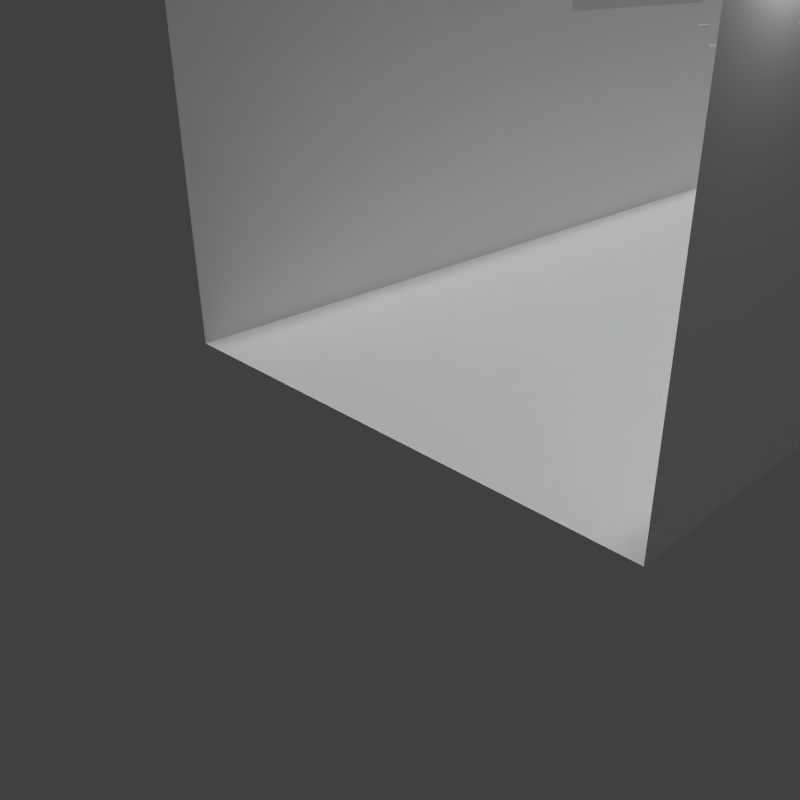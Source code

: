 # Source: corridor-island-3.blend  (saved by Blender 2.75.0; exported with 4.5.12 LTS)
import bpy
from mathutils import Matrix  # noqa: F401  (used for matrix-valued properties, if any)

bpy.ops.wm.read_factory_settings(use_empty=True)
scene = bpy.context.scene
scene.name = 'Scene'

# ---- collections
col_collection_1 = bpy.data.collections.new('Collection 1'); scene.collection.children.link(col_collection_1)

# ---- materials (node trees are filled in below, after node groups)
mat_balustrade = bpy.data.materials.new('Balustrade')
mat_balustrade.alpha_threshold = 0.0
mat_balustrade.use_transparent_shadow = False
mat_balustrade.roughness = 0.5
mat_stucco = bpy.data.materials.new('Stucco')
mat_stucco.alpha_threshold = 0.0
mat_stucco.use_transparent_shadow = False
mat_stucco.roughness = 0.5
mat_facade = bpy.data.materials.new('Facade')
mat_facade.alpha_threshold = 0.0
mat_facade.use_transparent_shadow = False
mat_facade.diffuse_color = (1.0, 1.0, 1.0, 1.0)
mat_facade.roughness = 0.5
mat_facade.specular_intensity = 0.0
mat_floor = bpy.data.materials.new('Floor')
mat_floor.alpha_threshold = 0.0
mat_floor.use_transparent_shadow = False
mat_floor.diffuse_color = (1.0, 1.0, 1.0, 1.0)
mat_floor.roughness = 0.5
mat_floor.specular_intensity = 0.0

# ---- material node trees

# ---- world
world_world = bpy.data.worlds.new('World'); scene.world = world_world
world_world.color = (0.05088, 0.05088, 0.05088)
world_world.use_sun_shadow = False
world_world.sun_shadow_jitter_overblur = 0.0
world_world.cycles.sampling_method = 'MANUAL'
world_world.cycles.sample_map_resolution = 256

# ---- cameras
cam_camera = bpy.data.cameras.new('Camera')
cam_camera.clip_end = 100.0
cam_camera.lens = 35.0
cam_camera.sensor_width = 32.0
cam_camera.sensor_height = 18.0
cam_camera.ortho_scale = 7.314
cam_camera.dof.focus_distance = 0.0
cam_camera.dof.aperture_fstop = 128.0

# ---- lights
light_sun = bpy.data.lights.new('Sun', 'SUN')
light_sun.transmission_factor = 0.0
light_sun.angle = 0.1993
light_sun.energy = 1.0
light_sun.shadow_buffer_clip_start = 0.5
light_sun.shadow_soft_size = 0.1
light_sun.shadow_cascade_max_distance = 1000.0
light_sun.cycles.use_multiple_importance_sampling = False
light_lamp = bpy.data.lights.new('Lamp', 'POINT')
light_lamp.transmission_factor = 0.0
light_lamp.cutoff_distance = 30.0
light_lamp.energy = 100.0
light_lamp.shadow_buffer_clip_start = 1.001
light_lamp.shadow_soft_size = 0.1
light_lamp.shadow_maximum_resolution = 0.006
light_lamp.use_absolute_resolution = True
light_lamp.cycles.use_multiple_importance_sampling = False

# ---- meshes
me_balustrade = bpy.data.meshes.new('balustrade')
me_balustrade.from_pydata([(4.0, 4.475, -15.64), (2.5, 4.475, -15.64), (2.5, 5.675, -15.64), (4.0, 5.675, -15.64), (2.5, 4.475, -12.64), (2.5, 5.675, -12.64), (4.0, 4.475, -12.64), (4.0, 5.675, -12.64), (-4.0, 4.475, -9.0), (-4.0, 4.475, -14.0), (-4.0, 5.675, -14.0), (-4.0, 5.675, -9.0), (-10.23, 4.475, -27.48), (-9.174, 4.475, -28.54), (-9.174, 5.675, -28.54), (-10.23, 5.675, -27.48), (-11.3, 4.475, -30.66), (-11.3, 5.675, -30.66), (-12.36, 4.475, -29.6), (-12.36, 5.675, -29.6), (10.22, 4.475, -38.71), (11.29, 4.475, -37.66), (11.29, 5.675, -37.66), (10.22, 5.675, -38.71), (13.39, 4.475, -39.81), (13.39, 5.675, -39.81), (12.32, 4.475, -40.86), (12.32, 5.675, -40.86), (10.22, 8.424, -38.71), (11.29, 8.424, -37.66), (11.29, 9.624, -37.66), (10.22, 9.624, -38.71), (13.39, 8.424, -39.81), (13.39, 9.624, -39.81), (12.32, 8.424, -40.86), (12.32, 9.624, -40.86)], [], [(0, 1, 2, 3), (1, 4, 5, 2), (4, 6, 7, 5), (8, 9, 10, 11), (12, 13, 14, 15), (13, 16, 17, 14), (16, 18, 19, 17), (20, 21, 22, 23), (21, 24, 25, 22), (24, 26, 27, 25), (28, 29, 30, 31), (29, 32, 33, 30), (32, 34, 35, 33)])
me_balustrade.polygons.foreach_set('use_smooth', [True] * 13)
_k = set([(1, 2), (4, 5), (13, 14), (16, 17), (21, 22), (24, 25), (29, 30), (32, 33)])
me_balustrade.attributes.new('sharp_edge', 'BOOLEAN', 'EDGE').data.foreach_set('value', [ (min(e.vertices), max(e.vertices)) in _k for e in me_balustrade.edges])
_uv = me_balustrade.uv_layers.new(name='UVMap')
_uv.uv.foreach_set('vector', [-0.0002491, 0.1148, 1.001, 0.1148, 1.001, 0.9154, -0.0002491, 0.9154, 1.001, 0.1148, 3.002, 0.1148, 3.002, 0.9154, 1.001, 0.9154, 3.002, 0.1148, 4.003, 0.1148, 4.003, 0.9154, 3.002, 0.9154, 3.336, 0.9153, -0.0002567, 0.9153, -0.0002567, 0.1146, 3.336, 0.1146, 4.001, 0.9154, 3.003, 0.9154, 3.003, 0.1148, 4.001, 0.1148, 3.003, 0.9154, 0.9998, 0.9154, 0.9998, 0.1148, 3.003, 0.1148, 0.9998, 0.9154, -0.0003854, 0.9154, -0.0003854, 0.1148, 0.9998, 0.1148, 4.005, 0.9154, 3.005, 0.9154, 3.005, 0.1148, 4.005, 0.1148, 3.005, 0.9154, 1.0, 0.9154, 1.0, 0.1148, 3.005, 0.1148, 1.0, 0.9154, -0.0002516, 0.9154, -0.0002516, 0.1148, 1.0, 0.1148, 4.005, 0.9153, 3.005, 0.9153, 3.005, 0.1147, 4.005, 0.1147, 3.005, 0.9153, 1.0, 0.9153, 1.0, 0.1147, 3.005, 0.1147, 1.0, 0.9153, -0.0002532, 0.9153, -0.0002532, 0.1147, 1.0, 0.1147])
me_balustrade.materials.append(mat_balustrade)
me_balustrade.use_remesh_preserve_volume = False
me_balustrade.use_remesh_preserve_attributes = False
me_balustrade.use_mirror_vertex_groups = False
me_balustrade.update()
me_balustrade.normals_split_custom_set([tuple(v) for v in zip(*[iter([0.0, 0.0, -1.0, 0.0, 0.0, -1.0, 0.0, 0.0, -1.0, 0.0, 0.0, -1.0, -1.0, 0.0, 0.0, -1.0, 0.0, 0.0, -1.0, 0.0, 0.0, -1.0, 0.0, 0.0, 0.0, 0.0, 1.0, 0.0, 0.0, 1.0, 0.0, 0.0, 1.0, 0.0, 0.0, 1.0, 1.0, 0.0, 0.0, 1.0, 0.0, 0.0, 1.0, 0.0, 0.0, 1.0, 0.0, 0.0, 0.7072, 6.112e-07, 0.7071, 0.7072, -7.963e-11, 0.7071, 0.7072, 0.0, 0.7071, 0.7072, -8.744e-08, 0.7071, 0.7071, 6.641e-08, -0.7071, 0.7071, -6.077e-11, -0.7071, 0.7071, 0.0, -0.7071, 0.7071, -6.673e-08, -0.7071, -0.7071, 0.0, -0.7071, -0.7071, 0.0, -0.7071, -0.7071, 0.0, -0.7071, -0.7071, 0.0, -0.7071, -0.7001, 0.0, 0.7141, -0.7001, 2.301e-08, 0.7141, -0.7001, -2.29e-08, 0.7141, -0.7001, 2.095e-11, 0.7141, 0.714, 9.618e-08, 0.7002, 0.714, -8.801e-11, 0.7002, 0.714, 0.0, 0.7002, 0.714, -9.664e-08, 0.7002, 0.7001, 0.0, -0.7141, 0.7001, 2.301e-08, -0.7141, 0.7001, -1.609e-07, -0.7141, 0.7001, 2.095e-11, -0.7141, -0.7001, 0.0, 0.7141, -0.7001, 2.301e-08, 0.7141, -0.7001, -2.29e-08, 0.7141, -0.7001, 2.095e-11, 0.7141, 0.714, 9.618e-08, 0.7002, 0.714, -8.801e-11, 0.7002, 0.714, 0.0, 0.7002, 0.714, -9.664e-08, 0.7002, 0.7001, 0.0, -0.7141, 0.7001, 2.301e-08, -0.7141, 0.7001, -2.29e-08, -0.7141, 0.7001, 2.095e-11, -0.7141])] * 3)])
me_stucco = bpy.data.meshes.new('stucco')
me_stucco.from_pydata([(8.0, 9.0, -16.0), (8.0, 6.0, -16.0), (4.0, 6.0, -16.0), (4.0, 9.0, -16.0), (8.0, 6.0, -21.24), (4.0, 6.0, -21.24), (-5.5, 6.0, -14.0), (-9.036, 6.0, -19.21), (-9.036, 6.0, -14.0), (-5.5, 6.0, -22.74), (2.414, 6.0, -35.97), (2.414, 10.0, -35.97), (2.414, 10.0, -30.97), (2.414, 6.0, -30.97), (1.121, 10.0, -34.51), (-2.414, 10.0, -30.97), (-0.3431, 10.0, -35.97), (-4.206, 10.0, -39.83), (-7.742, 10.0, -36.3), (-4.243, 4.0, -39.87), (-7.778, 4.0, -36.33), (-7.071, 4.0, -42.7), (-10.61, 4.0, -39.16), (-7.071, 7.0, -42.7), (-10.61, 7.0, -39.16), (-11.31, 7.0, -46.94), (-14.85, 7.0, -43.41), (-11.31, 6.0, -46.94), (-14.85, 6.0, -43.41), (-12.73, 6.0, -48.36), (-16.26, 6.0, -44.82), (5.981, 11.03, -41.61), (9.517, 11.03, -38.07), (13.05, 11.03, -41.61), (9.517, 11.03, -45.14), (13.05, 6.0, -41.61), (9.517, 6.0, -45.14), (16.26, 6.0, -44.82), (12.73, 6.0, -48.36), (-1.121, 6.0, -34.51), (2.414, 6.0, -30.97), (5.243, 6.0, -33.8), (1.707, 6.0, -37.33), (5.243, 8.0, -33.8), (1.707, 8.0, -37.33), (7.364, 8.0, -35.92), (3.828, 8.0, -39.46), (9.485, 8.0, -38.04), (5.95, 8.0, -41.58), (9.485, 11.0, -38.04), (5.95, 11.0, -41.58), (2.5, 4.325, -12.64), (2.5, 4.475, -12.64), (2.5, 4.475, -15.64), (2.5, 4.325, -15.64), (4.0, 4.325, -12.64), (4.0, 4.325, -15.64), (4.0, 4.475, -15.64), (4.0, 4.475, -12.64), (4.0, 4.325, -15.06), (4.0, 3.831, -15.06), (4.0, 3.831, -15.36), (4.0, 4.325, -15.36), (3.785, 3.831, -15.06), (3.785, 3.831, -15.36), (2.761, 4.177, -15.06), (2.761, 4.177, -15.36), (2.761, 4.325, -15.06), (2.761, 4.325, -15.36), (4.0, 4.325, -12.94), (4.0, 3.831, -12.94), (4.0, 3.831, -13.24), (4.0, 4.325, -13.24), (3.785, 3.831, -12.94), (3.785, 3.831, -13.24), (2.761, 4.177, -12.94), (2.761, 4.177, -13.24), (2.761, 4.325, -12.94), (2.761, 4.325, -13.24), (4.0, 9.0, -12.0), (4.0, 5.0, -12.0), (8.0, 5.0, -12.0), (8.0, 9.0, -12.0), (4.0, 5.0, -6.0), (8.0, 5.0, -6.0), (4.0, 6.0, -6.0), (8.0, 6.0, -6.0), (-13.99, 6.0, -31.23), (-15.4, 6.0, -32.64), (-15.75, 6.0, -32.29), (-14.34, 6.0, -30.87), (-15.4, 4.0, -32.64), (-15.75, 4.0, -32.29), (-16.81, 4.757, -34.06), (-17.17, 4.757, -33.7), (-18.23, 4.0, -35.47), (-18.58, 4.0, -35.12), (-18.23, 5.0, -35.47), (-18.58, 5.0, -35.12), (-21.92, 5.0, -39.16), (-22.27, 5.0, -38.81), (-5.5, 6.0, -22.74), (-9.036, 6.0, -26.28), (-12.57, 6.0, -22.74), (-9.036, 6.0, -19.21), (-9.036, 11.0, -26.28), (-12.57, 11.0, -22.74), (-13.99, 11.0, -31.23), (-17.52, 11.0, -27.69), (-13.99, 0.0, -31.23), (-17.52, 0.0, -27.69), (-4.0, 5.243, 0.0), (-4.0, 6.0, -2.0), (-4.5, 6.0, -2.0), (-4.5, 5.243, 0.0), (-4.0, 5.243, -4.0), (-4.5, 5.243, -4.0), (-4.0, 6.475, -4.0), (-4.5, 6.475, -4.0), (-4.0, 6.475, -9.0), (-4.5, 6.475, -9.0), (-5.5, 0.0, -22.74), (-5.5, 0.0, -21.24), (-4.0, 0.0, -21.24), (-6.5, 4.475, -9.0), (-6.5, 9.033, -9.0), (-10.5, 9.033, -9.0), (-10.5, 4.475, -9.0), (-6.5, 9.033, -14.0), (-10.5, 9.033, -14.0), (-6.5, 4.475, -14.0), (-10.5, 4.475, -14.0), (-4.0, 6.475, -9.0), (-6.5, 6.475, -9.0), (-6.5, 4.475, -9.0), (-4.0, 4.475, -9.0), (-4.0, 4.475, -9.0), (-4.0, 4.475, -14.0), (-6.5, 4.475, -14.0), (-6.5, 4.475, -9.0), (-4.0, 0.0, -20.36), (-4.0, 0.0, -21.24), (-5.5, 0.0, -21.24), (-5.5, 0.0, -20.36), (-4.0, 4.475, -14.0), (-4.0, 3.975, -14.0), (-5.5, 3.975, -14.0), (-5.5, 4.475, -14.0), (-4.0, 3.975, -14.6), (-5.5, 3.975, -14.6), (-4.0, 3.475, -14.6), (-5.5, 3.475, -14.6), (-4.0, 3.475, -15.2), (-5.5, 3.475, -15.2), (-4.0, 2.975, -15.2), (-5.5, 2.975, -15.2), (-4.0, 2.975, -15.8), (-5.5, 2.975, -15.8), (-4.0, 2.475, -15.8), (-5.5, 2.475, -15.8), (-4.0, 2.475, -16.4), (-5.5, 2.475, -16.4), (-4.0, 1.975, -16.4), (-5.5, 1.975, -16.4), (-4.0, 1.975, -17.0), (-5.5, 1.975, -17.0), (-4.0, 1.475, -17.0), (-5.5, 1.475, -17.0), (-4.0, 1.475, -17.6), (-5.5, 1.475, -17.6), (-4.0, 0.9755, -17.6), (-5.5, 0.9755, -17.6), (-4.0, 0.9755, -18.2), (-5.5, 0.9755, -18.2), (-4.0, 0.4755, -18.2), (-5.5, 0.4755, -18.2), (-4.0, 0.4755, -20.36), (-5.5, 0.4755, -20.36), (-4.0, 0.0, -20.36), (-5.5, 0.0, -20.36), (-5.5, 4.475, -14.0), (-6.5, 4.475, -14.0), (-6.5, 6.0, -14.0), (-5.5, 6.0, -14.0), (-10.45, 4.325, -27.69), (-9.572, 4.325, -28.57), (-9.784, 4.325, -28.78), (-10.66, 4.325, -27.9), (-9.572, 4.177, -28.57), (-9.784, 4.177, -28.78), (-10.3, 3.831, -27.84), (-10.51, 3.831, -28.06), (-10.45, 3.831, -27.69), (-10.66, 3.831, -27.9), (-11.95, 4.325, -29.19), (-11.07, 4.325, -30.07), (-11.28, 4.325, -30.28), (-12.16, 4.325, -29.4), (-11.07, 4.177, -30.07), (-11.28, 4.177, -30.28), (-11.8, 3.831, -29.34), (-12.01, 3.831, -29.55), (-11.95, 3.831, -29.19), (-12.16, 3.831, -29.4), (-9.174, 4.325, -28.54), (-11.3, 4.325, -30.66), (-11.3, 4.475, -30.66), (-9.174, 4.475, -28.54), (-10.23, 4.325, -27.48), (-10.23, 4.475, -27.48), (-12.36, 4.475, -29.6), (-12.36, 4.325, -29.6), (21.92, 6.0, -39.16), (19.09, 6.0, -36.33), (22.63, 6.0, -32.8), (25.46, 6.0, -35.63), (19.09, 4.0, -36.33), (22.63, 4.0, -32.8), (13.44, 4.0, -30.68), (16.97, 4.0, -27.14), (13.44, 10.0, -30.68), (16.97, 10.0, -27.14), (9.899, 10.0, -27.14), (13.44, 10.0, -23.61), (9.899, 6.0, -27.14), (13.44, 6.0, -23.61), (4.0, 6.0, -21.24), (7.536, 6.0, -17.71), (11.29, 4.325, -37.66), (13.39, 4.325, -39.81), (13.39, 4.475, -39.81), (11.29, 4.475, -37.66), (10.22, 4.325, -38.71), (10.22, 4.475, -38.71), (12.32, 4.475, -40.86), (12.32, 4.325, -40.86), (11.91, 4.325, -40.44), (12.8, 4.325, -39.58), (13.01, 4.325, -39.79), (12.12, 4.325, -40.66), (12.8, 4.177, -39.58), (13.01, 4.177, -39.79), (12.07, 3.831, -40.29), (12.28, 3.831, -40.51), (11.91, 3.831, -40.44), (12.12, 3.831, -40.66), (10.43, 4.325, -38.93), (11.31, 4.325, -38.06), (11.52, 4.325, -38.28), (10.64, 4.325, -39.14), (11.31, 4.177, -38.06), (11.52, 4.177, -38.28), (10.58, 3.831, -38.78), (10.79, 3.831, -38.99), (10.43, 3.831, -38.93), (10.64, 3.831, -39.14), (10.43, 8.274, -38.93), (11.31, 8.274, -38.06), (11.52, 8.274, -38.28), (10.64, 8.274, -39.14), (11.31, 8.125, -38.06), (11.52, 8.125, -38.28), (10.58, 7.779, -38.78), (10.79, 7.779, -38.99), (10.43, 7.779, -38.93), (10.64, 7.779, -39.14), (11.91, 8.274, -40.44), (12.8, 8.274, -39.58), (13.01, 8.274, -39.79), (12.12, 8.274, -40.66), (12.8, 8.125, -39.58), (13.01, 8.125, -39.79), (12.07, 7.779, -40.29), (12.28, 7.779, -40.51), (11.91, 7.779, -40.44), (12.12, 7.779, -40.66), (11.29, 8.274, -37.66), (13.39, 8.274, -39.81), (13.39, 8.424, -39.81), (11.29, 8.424, -37.66), (10.22, 8.274, -38.71), (10.22, 8.424, -38.71), (12.32, 8.424, -40.86), (12.32, 8.274, -40.86)], [], [(0, 1, 2, 3), (1, 4, 5, 2), (6, 7, 8), (7, 6, 9), (10, 11, 12, 13), (14, 12, 11), (12, 14, 15), (11, 16, 14), (16, 15, 14), (17, 18, 15, 16), (17, 19, 20, 18), (19, 21, 22, 20), (21, 23, 24, 22), (23, 25, 26, 24), (25, 27, 28, 26), (27, 29, 30, 28), (31, 32, 33, 34), (34, 33, 35, 36), (36, 35, 37, 38), (39, 40, 41, 42), (42, 41, 43, 44), (44, 43, 45, 46), (47, 48, 46, 45), (48, 47, 49, 50), (51, 52, 53, 54), (55, 56, 57, 58), (51, 55, 58, 52), (52, 58, 57, 53), (53, 57, 56, 54), (54, 56, 55, 51), (59, 60, 61, 62), (60, 63, 64, 61), (63, 65, 66, 64), (65, 67, 68, 66), (67, 59, 62, 68), (63, 60, 59), (67, 65, 63), (59, 67, 63), (64, 62, 61), (68, 64, 66), (62, 64, 68), (69, 70, 71, 72), (70, 73, 74, 71), (73, 75, 76, 74), (75, 77, 78, 76), (77, 69, 72, 78), (73, 70, 69), (77, 75, 73), (69, 77, 73), (74, 72, 71), (78, 74, 76), (72, 74, 78), (79, 80, 81, 82), (80, 83, 84, 81), (83, 85, 86, 84), (87, 88, 89, 90), (88, 91, 92, 89), (91, 93, 94, 92), (93, 95, 96, 94), (95, 97, 98, 96), (97, 99, 100, 98), (101, 102, 103, 104), (102, 105, 106, 103), (105, 107, 108, 106), (107, 109, 110, 108), (111, 112, 113, 114), (112, 115, 116, 113), (115, 117, 118, 116), (117, 119, 120, 118), (121, 122, 123), (124, 125, 126, 127), (125, 128, 129, 126), (128, 130, 131, 129), (130, 124, 127, 131), (132, 133, 134, 135), (136, 137, 138, 139), (140, 141, 142, 143), (144, 145, 146, 147), (145, 148, 149, 146), (148, 150, 151, 149), (150, 152, 153, 151), (152, 154, 155, 153), (154, 156, 157, 155), (156, 158, 159, 157), (158, 160, 161, 159), (160, 162, 163, 161), (162, 164, 165, 163), (164, 166, 167, 165), (166, 168, 169, 167), (168, 170, 171, 169), (170, 172, 173, 171), (172, 174, 175, 173), (174, 176, 177, 175), (176, 178, 179, 177), (180, 181, 182, 183), (184, 185, 186, 187), (185, 188, 189, 186), (188, 190, 191, 189), (190, 192, 193, 191), (192, 184, 187, 193), (190, 188, 185), (184, 192, 190), (185, 184, 190), (191, 186, 189), (187, 191, 193), (186, 191, 187), (194, 195, 196, 197), (195, 198, 199, 196), (198, 200, 201, 199), (200, 202, 203, 201), (202, 194, 197, 203), (200, 198, 195), (194, 202, 200), (195, 194, 200), (201, 196, 199), (197, 201, 203), (196, 201, 197), (204, 205, 206, 207), (208, 209, 210, 211), (204, 207, 209, 208), (207, 206, 210, 209), (206, 205, 211, 210), (205, 204, 208, 211), (212, 213, 214, 215), (213, 216, 217, 214), (216, 218, 219, 217), (218, 220, 221, 219), (220, 222, 223, 221), (222, 224, 225, 223), (224, 226, 227, 225), (228, 229, 230, 231), (232, 233, 234, 235), (228, 231, 233, 232), (231, 230, 234, 233), (230, 229, 235, 234), (229, 228, 232, 235), (236, 237, 238, 239), (237, 240, 241, 238), (240, 242, 243, 241), (242, 244, 245, 243), (244, 236, 239, 245), (242, 240, 237), (236, 244, 242), (237, 236, 242), (243, 238, 241), (239, 243, 245), (238, 243, 239), (246, 247, 248, 249), (247, 250, 251, 248), (250, 252, 253, 251), (252, 254, 255, 253), (254, 246, 249, 255), (252, 250, 247), (246, 254, 252), (247, 246, 252), (253, 248, 251), (249, 253, 255), (248, 253, 249), (256, 257, 258, 259), (257, 260, 261, 258), (260, 262, 263, 261), (262, 264, 265, 263), (264, 256, 259, 265), (262, 260, 257), (256, 264, 262), (257, 256, 262), (263, 258, 261), (259, 263, 265), (258, 263, 259), (266, 267, 268, 269), (267, 270, 271, 268), (270, 272, 273, 271), (272, 274, 275, 273), (274, 266, 269, 275), (272, 270, 267), (266, 274, 272), (267, 266, 272), (273, 268, 271), (269, 273, 275), (268, 273, 269), (276, 277, 278, 279), (280, 281, 282, 283), (276, 279, 281, 280), (279, 278, 282, 281), (278, 277, 283, 282), (277, 276, 280, 283)])
me_stucco.polygons.foreach_set('use_smooth', [True] * 186)
_k = set([(1, 2), (11, 12), (17, 18), (19, 20), (21, 22), (23, 24), (25, 26), (27, 28), (33, 34), (35, 36), (41, 42), (43, 44), (47, 48), (51, 52), (51, 54), (51, 55), (52, 53), (52, 58), (53, 54), (53, 57), (54, 56), (55, 56), (55, 58), (56, 57), (57, 58), (59, 60), (59, 62), (59, 67), (60, 61), (60, 63), (61, 62), (61, 64), (62, 68), (63, 64), (63, 65), (64, 66), (65, 66), (65, 67), (66, 68), (67, 68), (69, 70), (69, 72), (69, 77), (70, 71), (70, 73), (71, 72), (71, 74), (72, 78), (73, 74), (73, 75), (74, 76), (75, 76), (75, 77), (76, 78), (77, 78), (80, 81), (83, 84), (88, 89), (91, 92), (93, 94), (95, 96), (97, 98), (102, 103), (105, 106), (107, 108), (112, 113), (115, 116), (117, 118), (124, 127), (125, 126), (128, 129), (130, 131), (145, 146), (148, 149), (150, 151), (152, 153), (154, 155), (156, 157), (158, 159), (160, 161), (162, 163), (164, 165), (166, 167), (168, 169), (170, 171), (172, 173), (174, 175), (176, 177), (184, 185), (184, 187), (184, 192), (185, 186), (185, 188), (186, 187), (186, 189), (187, 193), (188, 189), (188, 190), (189, 191), (190, 191), (190, 192), (191, 193), (192, 193), (194, 195), (194, 197), (194, 202), (195, 196), (195, 198), (196, 197), (196, 199), (197, 203), (198, 199), (198, 200), (199, 201), (200, 201), (200, 202), (201, 203), (202, 203), (204, 205), (204, 207), (204, 208), (205, 206), (205, 211), (206, 207), (206, 210), (207, 209), (208, 209), (208, 211), (209, 210), (210, 211), (213, 214), (216, 217), (218, 219), (220, 221), (222, 223), (224, 225), (228, 229), (228, 231), (228, 232), (229, 230), (229, 235), (230, 231), (230, 234), (231, 233), (232, 233), (232, 235), (233, 234), (234, 235), (236, 237), (236, 239), (236, 244), (237, 238), (237, 240), (238, 239), (238, 241), (239, 245), (240, 241), (240, 242), (241, 243), (242, 243), (242, 244), (243, 245), (244, 245), (246, 247), (246, 249), (246, 254), (247, 248), (247, 250), (248, 249), (248, 251), (249, 255), (250, 251), (250, 252), (251, 253), (252, 253), (252, 254), (253, 255), (254, 255), (256, 257), (256, 259), (256, 264), (257, 258), (257, 260), (258, 259), (258, 261), (259, 265), (260, 261), (260, 262), (261, 263), (262, 263), (262, 264), (263, 265), (264, 265), (266, 267), (266, 269), (266, 274), (267, 268), (267, 270), (268, 269), (268, 271), (269, 275), (270, 271), (270, 272), (271, 273), (272, 273), (272, 274), (273, 275), (274, 275), (276, 277), (276, 279), (276, 280), (277, 278), (277, 283), (278, 279), (278, 282), (279, 281), (280, 281), (280, 283), (281, 282), (282, 283)])
me_stucco.attributes.new('sharp_edge', 'BOOLEAN', 'EDGE').data.foreach_set('value', [ (min(e.vertices), max(e.vertices)) in _k for e in me_stucco.edges])
_uv = me_stucco.uv_layers.new(name='UVMap')
_uv.uv.foreach_set('vector', [2.206, 2.085, 1.94, 2.085, 1.94, 1.731, 2.206, 1.731, 1.94, 2.085, 1.476, 2.085, 1.476, 1.731, 1.94, 1.731, 1.476, 2.861, 1.789, 2.4, 1.789, 2.861, 1.789, 2.4, 1.476, 2.861, 1.476, 2.087, 2.661, 0.8362, 2.411, 0.5856, 2.724, 0.2726, 2.975, 0.5233, 2.422, 0.4132, 2.724, 0.2726, 2.411, 0.5856, 2.724, 0.2726, 2.422, 0.4132, 2.422, -0.02985, 2.411, 0.5856, 2.238, 0.4128, 2.422, 0.4132, 2.238, 0.4128, 2.422, -0.02985, 2.422, 0.4132, 1.755, 0.4124, 1.755, -0.03007, 2.422, -0.02985, 2.238, 0.4128, 1.755, 0.4124, 1.223, 0.4128, 1.223, -0.03026, 1.755, -0.03007, 1.223, 0.4128, 0.8691, 0.4133, 0.8687, -0.03002, 1.223, -0.03026, 0.8691, 0.4133, 0.6034, 0.4135, 0.603, -0.02979, 0.8687, -0.03002, 0.6034, 0.4135, 0.07246, 0.4141, 0.07138, -0.02861, 0.603, -0.02979, 0.07246, 0.4141, -0.0161, 0.4143, -0.01718, -0.02839, 0.07138, -0.02861, -0.0161, 0.4143, -0.1939, 0.4145, -0.1938, -0.02821, -0.01718, -0.02839, 1.118, 3.022, 0.6747, 3.022, 0.6751, 2.579, 1.117, 2.579, 1.117, 2.579, 0.6751, 2.579, 0.6752, 2.134, 1.117, 2.134, 1.117, 2.134, 0.6752, 2.134, 0.6751, 1.732, 1.118, 1.731, 2.731, 2.614, 2.288, 2.614, 2.289, 2.259, 2.731, 2.26, 2.731, 2.26, 2.289, 2.259, 2.289, 2.082, 2.731, 2.083, 2.731, 2.083, 2.289, 2.082, 2.289, 1.817, 2.732, 1.817, 2.289, 1.551, 2.732, 1.551, 2.732, 1.817, 2.289, 1.817, 2.732, 1.551, 2.289, 1.551, 2.289, 1.286, 2.732, 1.286, 2.964, -0.03122, 3.109, -0.03122, 3.109, 2.977, 2.964, 2.977, 2.814, -0.03122, 2.814, 2.977, 2.959, 2.977, 2.959, -0.03122, -0.1949, 0.1192, 1.305, 0.1192, 1.305, 0.2648, -0.1949, 0.2648, 1.309, -0.03122, 2.809, -0.03122, 2.809, 2.977, 1.309, 2.977, -0.1949, -0.03122, 1.305, -0.03122, 1.305, 0.1144, -0.1949, 0.1144, -0.1949, 0.2696, 1.305, 0.2696, 1.305, 3.273, -0.1949, 3.273, -0.1949, -0.03122, 0.3203, -0.03122, 0.3203, 2.008, -0.1949, 2.008, 0.3203, -0.03122, 0.5444, -0.03122, 0.5444, 2.008, 0.3203, 2.008, 0.5444, -0.03122, 1.67, -0.03122, 1.67, 2.008, 0.5444, 2.008, 1.67, -0.03122, 1.824, -0.03122, 1.824, 2.008, 1.67, 2.008, 1.824, -0.03122, 3.114, -0.03122, 3.114, 2.008, 1.824, 2.008, 0.02933, 3.278, -0.1949, 3.278, -0.1949, 2.008, 1.095, 2.008, 1.095, 2.39, 0.02933, 3.278, -0.1949, 2.008, 1.095, 2.008, 0.02933, 3.278, 0.02933, 2.008, -0.1949, 3.278, -0.1949, 2.008, 1.095, 3.278, 0.02933, 2.008, 1.095, 2.896, -0.1949, 3.278, 0.02933, 2.008, 1.095, 3.278, -0.1949, -0.03122, 0.3203, -0.03122, 0.3203, 2.008, -0.1949, 2.008, 0.3203, -0.03122, 0.5444, -0.03122, 0.5444, 2.008, 0.3203, 2.008, 0.5444, -0.03122, 1.67, -0.03122, 1.67, 2.008, 0.5444, 2.008, 1.67, -0.03122, 1.824, -0.03122, 1.824, 2.008, 1.67, 2.008, 1.824, -0.03122, 3.114, -0.03122, 3.114, 2.008, 1.824, 2.008, 0.02933, 3.278, -0.1949, 3.278, -0.1949, 2.008, 1.095, 2.008, 1.095, 2.39, 0.02933, 3.278, -0.1949, 2.008, 1.095, 2.008, 0.02933, 3.278, 0.02933, 2.008, -0.1949, 3.278, -0.1949, 2.008, 1.095, 3.278, 0.02933, 2.008, 1.095, 2.896, -0.1949, 3.278, 0.02933, 2.008, 1.095, 3.278, 1.474, 1.731, 1.474, 2.085, 1.12, 2.085, 1.12, 1.731, 1.474, 2.085, 1.474, 2.616, 1.12, 2.616, 1.12, 2.085, 1.474, 2.616, 1.474, 2.705, 1.12, 2.705, 1.12, 2.616, 2.242, 3.014, 2.242, 2.838, 2.286, 2.838, 2.286, 3.015, 2.242, 2.838, 2.242, 2.661, 2.286, 2.661, 2.286, 2.838, 2.242, 2.661, 2.241, 2.471, 2.286, 2.471, 2.286, 2.661, 2.241, 2.471, 2.242, 2.282, 2.286, 2.282, 2.286, 2.471, 2.242, 2.282, 2.242, 2.193, 2.286, 2.193, 2.286, 2.282, 2.242, 2.193, 2.242, 1.731, 2.286, 1.731, 2.286, 2.193, 2.286, 1.728, 1.843, 1.729, 1.843, 1.286, 2.286, 1.286, 1.843, 1.729, 1.4, 1.729, 1.4, 1.286, 1.843, 1.286, 1.4, 1.729, 0.7802, 1.729, 0.7805, 1.286, 1.4, 1.286, 0.7802, 1.729, -0.1939, 1.728, -0.1936, 1.286, 0.7805, 1.286, 2.869, 2.216, 2.869, 2.027, 2.913, 2.027, 2.913, 2.216, 2.869, 2.027, 2.869, 1.837, 2.913, 1.837, 2.913, 2.027, 2.869, 1.837, 2.869, 1.728, 2.913, 1.728, 2.913, 1.837, 2.869, 1.728, 2.869, 1.286, 2.913, 1.286, 2.913, 1.728, 2.014, 2.443, 2.014, 2.31, 2.147, 2.31, 0.6728, 2.645, -0.1939, 2.629, 0.1743, 2.228, 0.2794, 2.263, -0.1939, 2.629, -0.1939, 1.731, 0.1994, 2.113, 0.1743, 2.228, -0.1939, 1.731, 0.6728, 1.747, 0.3046, 2.148, 0.1994, 2.113, 0.6728, 1.747, 0.6728, 2.645, 0.2794, 2.263, 0.3046, 2.148, 2.012, 2.487, 1.791, 2.487, 1.791, 2.31, 2.012, 2.31, 2.234, 2.308, 1.791, 2.308, 1.791, 2.087, 2.234, 2.087, 1.924, 2.489, 1.924, 2.567, 1.791, 2.567, 1.791, 2.489, 2.734, 2.245, 2.734, 2.201, 2.867, 2.201, 2.867, 2.245, 2.734, 2.201, 2.734, 2.148, 2.867, 2.148, 2.867, 2.201, 2.734, 2.148, 2.734, 2.103, 2.867, 2.103, 2.867, 2.148, 2.734, 2.103, 2.734, 2.05, 2.867, 2.05, 2.867, 2.103, 2.734, 2.05, 2.734, 2.006, 2.867, 2.006, 2.867, 2.05, 2.734, 2.006, 2.734, 1.953, 2.867, 1.953, 2.867, 2.006, 2.734, 1.953, 2.734, 1.909, 2.867, 1.909, 2.867, 1.953, 2.734, 1.909, 2.734, 1.855, 2.867, 1.855, 2.867, 1.909, 2.734, 1.855, 2.734, 1.811, 2.867, 1.811, 2.867, 1.855, 2.734, 1.811, 2.734, 1.758, 2.867, 1.758, 2.867, 1.811, 2.734, 1.758, 2.734, 1.714, 2.867, 1.714, 2.867, 1.758, 2.734, 1.714, 2.734, 1.661, 2.867, 1.661, 2.867, 1.714, 2.734, 1.661, 2.734, 1.616, 2.867, 1.616, 2.867, 1.661, 2.734, 1.616, 2.734, 1.563, 2.867, 1.563, 2.867, 1.616, 2.734, 1.563, 2.734, 1.519, 2.867, 1.519, 2.867, 1.563, 2.734, 1.519, 2.734, 1.328, 2.867, 1.328, 2.867, 1.519, 2.734, 1.328, 2.734, 1.286, 2.867, 1.286, 2.867, 1.328, 2.014, 2.534, 2.014, 2.445, 2.149, 2.445, 2.149, 2.534, -0.1949, -0.03122, 1.095, -0.03122, 1.095, 2.008, -0.1949, 2.008, 1.095, -0.03122, 1.25, -0.03122, 1.25, 2.008, 1.095, 2.008, 1.25, -0.03122, 2.375, -0.03122, 2.375, 2.008, 1.25, 2.008, 2.375, -0.03122, 2.599, -0.03122, 2.599, 2.008, 2.375, 2.008, 2.599, -0.03122, 3.114, -0.03122, 3.114, 2.008, 2.599, 2.008, 0.871, 3.278, -0.1949, 2.39, -0.1949, 2.008, 1.095, 2.008, 1.095, 3.278, 0.871, 3.278, -0.1949, 2.008, 1.095, 2.008, 0.871, 3.278, 0.871, 2.008, -0.1949, 3.278, -0.1949, 2.896, 1.095, 3.278, 0.871, 2.008, 1.095, 2.008, -0.1949, 3.278, 0.871, 2.008, 1.095, 3.278, -0.1949, -0.03122, 1.095, -0.03122, 1.095, 2.008, -0.1949, 2.008, 1.095, -0.03122, 1.25, -0.03122, 1.25, 2.008, 1.095, 2.008, 1.25, -0.03122, 2.375, -0.03122, 2.375, 2.008, 1.25, 2.008, 2.375, -0.03122, 2.599, -0.03122, 2.599, 2.008, 2.375, 2.008, 2.599, -0.03122, 3.114, -0.03122, 3.114, 2.008, 2.599, 2.008, 0.871, 3.278, -0.1949, 2.39, -0.1949, 2.008, 1.095, 2.008, 1.095, 3.278, 0.871, 3.278, -0.1949, 2.008, 1.095, 2.008, 0.871, 3.278, 0.871, 2.008, -0.1949, 3.278, -0.1949, 2.896, 1.095, 3.278, 0.871, 2.008, 1.095, 2.008, -0.1949, 3.278, 0.871, 2.008, 1.095, 3.278, 2.964, -0.03122, 2.964, 2.977, 3.109, 2.977, 3.109, -0.03122, 2.814, -0.03122, 2.959, -0.03122, 2.959, 2.977, 2.814, 2.977, -0.1949, -0.03122, -0.1949, 0.1144, 1.305, 0.1144, 1.305, -0.03122, 1.309, -0.03122, 1.309, 2.977, 2.809, 2.977, 2.809, -0.03122, -0.1949, 0.1192, -0.1949, 0.2648, 1.305, 0.2648, 1.305, 0.1192, -0.1949, 0.2696, -0.1949, 3.273, 1.305, 3.273, 1.305, 0.2696, 3.113, 1.281, 2.759, 1.281, 2.759, 0.8384, 3.113, 0.8381, 2.759, 1.281, 2.582, 1.281, 2.582, 0.8383, 2.759, 0.8384, 2.582, 1.281, 1.874, 1.282, 1.873, 0.8389, 2.582, 0.8383, 1.874, 1.282, 1.343, 1.283, 1.342, 0.8401, 1.873, 0.8389, 1.343, 1.283, 0.8992, 1.283, 0.8995, 0.8405, 1.342, 0.8401, 0.8992, 1.283, 0.5449, 1.283, 0.5452, 0.8402, 0.8995, 0.8405, 0.5449, 1.283, -0.1939, 1.284, -0.1939, 0.8411, 0.5452, 0.8402, -0.0445, 0.2696, -0.0445, 3.273, 0.1011, 3.273, 0.1011, 0.2696, -0.1949, 0.2696, -0.04933, 0.2696, -0.04933, 3.273, -0.1949, 3.273, -0.1949, -0.03122, -0.1949, 0.1144, 1.309, 0.1144, 1.309, -0.03122, 1.61, -0.03122, 1.61, 2.977, 3.109, 2.977, 3.109, -0.03122, -0.1949, 0.1192, -0.1949, 0.2648, 1.309, 0.2648, 1.309, 0.1192, 0.1059, 0.2696, 0.1059, 3.273, 1.605, 3.273, 1.605, 0.2696, -0.1949, -0.03122, 1.095, -0.03122, 1.095, 2.008, -0.1949, 2.008, 1.095, -0.03122, 1.25, -0.03122, 1.25, 2.008, 1.095, 2.008, 1.25, -0.03122, 2.375, -0.03122, 2.375, 2.008, 1.25, 2.008, 2.375, -0.03122, 2.599, -0.03122, 2.599, 2.008, 2.375, 2.008, 2.599, -0.03122, 3.114, -0.03122, 3.114, 2.008, 2.599, 2.008, 0.871, 3.278, -0.1949, 2.39, -0.1949, 2.008, 1.095, 2.008, 1.095, 3.278, 0.871, 3.278, -0.1949, 2.008, 1.095, 2.008, 0.871, 3.278, 0.871, 2.008, -0.1949, 3.278, -0.1949, 2.896, 1.095, 3.278, 0.871, 2.008, 1.095, 2.008, -0.1949, 3.278, 0.871, 2.008, 1.095, 3.278, -0.1949, -0.03122, 1.095, -0.03122, 1.095, 2.008, -0.1949, 2.008, 1.095, -0.03122, 1.25, -0.03122, 1.25, 2.008, 1.095, 2.008, 1.25, -0.03122, 2.375, -0.03122, 2.375, 2.008, 1.25, 2.008, 2.375, -0.03122, 2.599, -0.03122, 2.599, 2.008, 2.375, 2.008, 2.599, -0.03122, 3.114, -0.03122, 3.114, 2.008, 2.599, 2.008, 0.871, 3.278, -0.1949, 2.39, -0.1949, 2.008, 1.095, 2.008, 1.095, 3.278, 0.871, 3.278, -0.1949, 2.008, 1.095, 2.008, 0.871, 3.278, 0.871, 2.008, -0.1949, 3.278, -0.1949, 2.896, 1.095, 3.278, 0.871, 2.008, 1.095, 2.008, -0.1949, 3.278, 0.871, 2.008, 1.095, 3.278, -0.1949, -0.03122, 1.095, -0.03122, 1.095, 2.008, -0.1949, 2.008, 1.095, -0.03122, 1.25, -0.03122, 1.25, 2.008, 1.095, 2.008, 1.25, -0.03122, 2.375, -0.03122, 2.375, 2.008, 1.25, 2.008, 2.375, -0.03122, 2.599, -0.03122, 2.599, 2.008, 2.375, 2.008, 2.599, -0.03122, 3.114, -0.03122, 3.114, 2.008, 2.599, 2.008, 0.871, 3.278, -0.1949, 2.39, -0.1949, 2.008, 1.095, 2.008, 1.095, 3.278, 0.871, 3.278, -0.1949, 2.008, 1.095, 2.008, 0.871, 3.278, 0.871, 2.008, -0.1949, 3.278, -0.1949, 2.896, 1.095, 3.278, 0.871, 2.008, 1.095, 2.008, -0.1949, 3.278, 0.871, 2.008, 1.095, 3.278, -0.1949, -0.03122, 1.095, -0.03122, 1.095, 2.008, -0.1949, 2.008, 1.095, -0.03122, 1.25, -0.03122, 1.25, 2.008, 1.095, 2.008, 1.25, -0.03122, 2.375, -0.03122, 2.375, 2.008, 1.25, 2.008, 2.375, -0.03122, 2.599, -0.03122, 2.599, 2.008, 2.375, 2.008, 2.599, -0.03122, 3.114, -0.03122, 3.114, 2.008, 2.599, 2.008, 0.871, 3.278, -0.1949, 2.39, -0.1949, 2.008, 1.095, 2.008, 1.095, 3.278, 0.871, 3.278, -0.1949, 2.008, 1.095, 2.008, 0.871, 3.278, 0.871, 2.008, -0.1949, 3.278, -0.1949, 2.896, 1.095, 3.278, 0.871, 2.008, 1.095, 2.008, -0.1949, 3.278, 0.871, 2.008, 1.095, 3.278, -0.0445, 0.2696, -0.0445, 3.273, 0.1011, 3.273, 0.1011, 0.2696, -0.1949, 0.2696, -0.04933, 0.2696, -0.04933, 3.273, -0.1949, 3.273, -0.1949, -0.03122, -0.1949, 0.1144, 1.309, 0.1144, 1.309, -0.03122, 1.61, -0.03122, 1.61, 2.977, 3.109, 2.977, 3.109, -0.03122, -0.1949, 0.1192, -0.1949, 0.2648, 1.309, 0.2648, 1.309, 0.1192, 0.1059, 0.2696, 0.1059, 3.273, 1.605, 3.273, 1.605, 0.2696])
me_stucco.materials.append(mat_stucco)
me_stucco.use_remesh_preserve_volume = False
me_stucco.use_remesh_preserve_attributes = False
me_stucco.use_mirror_vertex_groups = False
me_stucco.update()
me_stucco.normals_split_custom_set([tuple(v) for v in zip(*[iter([0.0, 0.0, -1.0, 0.0, 0.0, -1.0, 0.0, 0.0, -1.0, 0.0, 0.0, -1.0, 0.0, 1.0, 0.0, 0.0, 1.0, 0.0, 0.0, 1.0, 0.0, 0.0, 1.0, 0.0, 0.0, 1.0, 0.0, 0.0, 1.0, 0.0, 0.0, 1.0, 0.0, 0.0, 1.0, 0.0, 0.0, 1.0, 0.0, 0.0, 1.0, 0.0, 1.0, 0.0, 0.0, 1.0, 0.0, 0.0, 1.0, 0.0, 0.0, 1.0, 0.0, 0.0, 0.0, 1.0, -1.037e-07, 0.0, 1.0, 3.469e-07, 0.0, 1.0, 0.0, 0.0, 1.0, 3.469e-07, 0.0, 1.0, -1.037e-07, 0.0, 1.0, 2.624e-08, 0.0, 1.0, 0.0, 0.0, 1.0, -2.215e-07, 0.0, 1.0, -1.037e-07, 0.0, 1.0, -2.215e-07, 0.0, 1.0, 2.624e-08, 0.0, 1.0, -1.037e-07, 0.0, 1.0, 0.0, 0.0, 1.0, 0.0, 0.0, 1.0, 2.624e-08, 0.0, 1.0, -2.215e-07, -0.707, 0.008426, -0.7071, -0.707, 0.008426, -0.7071, -0.707, 0.008426, -0.7071, -0.707, 0.008426, -0.7071, 0.0, 1.0, 0.0, 0.0, 1.0, 0.0, 0.0, 1.0, 0.0, 0.0, 1.0, 0.0, 0.7072, 0.0, 0.707, 0.7072, 0.0, 0.707, 0.7072, 0.0, 0.707, 0.7072, 0.0, 0.707, 0.0, 1.0, 0.0, 0.0, 1.0, 0.0, 0.0, 1.0, 0.0, 0.0, 1.0, 0.0, -0.7071, 6.077e-11, -0.7071, -0.7071, 0.0, -0.7071, -0.7071, 6.673e-08, -0.7071, -0.7071, -6.641e-08, -0.7071, 0.0, 1.0, 0.0, 0.0, 1.0, 0.0, 0.0, 1.0, 0.0, 0.0, 1.0, 0.0, 0.0, 1.0, 0.0, 0.0, 1.0, 0.0, 0.0, 1.0, 0.0, 0.0, 1.0, 0.0, 0.7068, 0.0, -0.7074, 0.7068, 0.0, -0.7074, 0.7068, 0.0, -0.7074, 0.7068, 0.0, -0.7074, 0.0, 1.0, 0.0, 0.0, 1.0, 0.0, 0.0, 1.0, 0.0, 0.0, 1.0, 0.0, 0.0, 1.0, 0.0, 0.0, 1.0, 0.0, 0.0, 1.0, 0.0, 0.0, 1.0, 0.0, -0.707, 3.206e-08, 0.7072, -0.707, -2.934e-11, 0.7072, -0.707, 0.0, 0.7072, -0.707, -3.221e-08, 0.7072, 0.0, 1.0, 0.0, 0.0, 1.0, 0.0, 0.0, 1.0, 0.0, 0.0, 1.0, 0.0, 0.0, 1.0, 0.0, 0.0, 1.0, 0.0, 0.0, 1.0, 0.0, 0.0, 1.0, 0.0, -0.7071, 0.0, 0.7071, -0.7071, 3.221e-08, 0.7071, -0.7071, -3.206e-08, 0.7071, -0.7071, 2.934e-11, 0.7071, -1.0, 0.0, 0.0, -1.0, 0.0, 0.0, -1.0, 0.0, 0.0, -1.0, 0.0, 0.0, 1.0, 0.0, 0.0, 1.0, 0.0, 0.0, 1.0, 0.0, 0.0, 1.0, 0.0, 0.0, 0.0, 0.0, 1.0, 0.0, 0.0, 1.0, 0.0, 0.0, 1.0, 0.0, 0.0, 1.0, 0.0, 1.0, 0.0, 0.0, 1.0, 0.0, 0.0, 1.0, 0.0, 0.0, 1.0, 0.0, 0.0, 0.0, -1.0, 0.0, 0.0, -1.0, 0.0, 0.0, -1.0, 0.0, 0.0, -1.0, 0.0, -1.0, 0.0, 0.0, -1.0, 0.0, 0.0, -1.0, 0.0, 0.0, -1.0, 0.0, 1.0, 0.0, 0.0, 1.0, 0.0, 0.0, 1.0, 0.0, 0.0, 1.0, 0.0, 0.0, 0.0, -1.0, 0.0, 0.0, -1.0, 0.0, 0.0, -1.0, 0.0, 0.0, -1.0, 0.0, -0.3201, -0.9474, 0.0, -0.3201, -0.9474, 0.0, -0.3201, -0.9474, 0.0, -0.3201, -0.9474, 0.0, -1.0, 0.0, 0.0, -1.0, 0.0, 0.0, -1.0, 0.0, 0.0, -1.0, 0.0, 0.0, 0.0, 1.0, 0.0, 0.0, 1.0, 0.0, 0.0, 1.0, 0.0, 0.0, 1.0, 0.0, -2.762e-07, 0.0, 1.0, 0.0, 0.0, 1.0, 0.0, 0.0, 1.0, -4.492e-06, 0.0, 1.0, -6.293e-06, 0.0, 1.0, -2.762e-07, 0.0, 1.0, 0.0, 0.0, 1.0, -4.492e-06, 0.0, 1.0, -2.762e-07, 0.0, 1.0, 0.0, 0.0, -1.0, 0.0, 0.0, -1.0, 0.0, 0.0, -1.0, 0.0, 0.0, -1.0, 0.0, 0.0, -1.0, 0.0, 0.0, -1.0, 0.0, 0.0, -1.0, 0.0, 0.0, -1.0, 0.0, 0.0, -1.0, 1.0, 0.0, 0.0, 1.0, 0.0, 0.0, 1.0, 0.0, 0.0, 1.0, 0.0, 0.0, 0.0, -1.0, 0.0, 0.0, -1.0, 0.0, 0.0, -1.0, 0.0, 0.0, -1.0, 0.0, -0.3201, -0.9474, 0.0, -0.3201, -0.9474, 0.0, -0.3201, -0.9474, 0.0, -0.3201, -0.9474, 0.0, -1.0, 0.0, 0.0, -1.0, 0.0, 0.0, -1.0, 0.0, 0.0, -1.0, 0.0, 0.0, 0.0, 1.0, 0.0, 0.0, 1.0, 0.0, 0.0, 1.0, 0.0, 0.0, 1.0, 0.0, 2.762e-07, 0.0, 1.0, 0.0, 0.0, 1.0, 0.0, 0.0, 1.0, 4.492e-06, 0.0, 1.0, 6.293e-06, 0.0, 1.0, 2.762e-07, 0.0, 1.0, 0.0, 0.0, 1.0, 4.492e-06, 0.0, 1.0, 2.762e-07, 0.0, 1.0, 2.762e-07, 0.0, -1.0, 0.0, 0.0, -1.0, 0.0, 0.0, -1.0, 4.492e-06, 0.0, -1.0, 2.762e-07, 0.0, -1.0, 6.293e-06, 0.0, -1.0, 0.0, 0.0, -1.0, 2.762e-07, 0.0, -1.0, 4.492e-06, 0.0, -1.0, 0.0, 0.0, 1.0, 0.0, 0.0, 1.0, 0.0, 0.0, 1.0, 0.0, 0.0, 1.0, 0.0, 1.0, 0.0, 0.0, 1.0, 0.0, 0.0, 1.0, 0.0, 0.0, 1.0, 0.0, 0.0, 0.0, -1.0, 0.0, 0.0, -1.0, 0.0, 0.0, -1.0, 0.0, 0.0, -1.0, 0.0, 1.0, 0.0, 0.0, 1.0, 0.0, 0.0, 1.0, 0.0, 0.0, 1.0, 0.0, -0.7071, 0.0, -0.7071, -0.7071, 0.0, -0.7071, -0.7071, 0.0, -0.7071, -0.7071, 0.0, -0.7071, 0.2505, 0.9351, 0.2505, 0.2505, 0.9351, 0.2505, 0.2505, 0.9351, 0.2505, 0.2505, 0.9351, 0.2505, -0.2504, 0.9352, -0.2504, -0.2504, 0.9352, -0.2504, -0.2504, 0.9352, -0.2504, -0.2504, 0.9352, -0.2504, 0.7071, 0.0, 0.7071, 0.7071, 0.0, 0.7071, 0.7071, 0.0, 0.7071, 0.7071, 0.0, 0.7071, 0.0, 1.0, 0.0, 0.0, 1.0, 0.0, 0.0, 1.0, 0.0, 0.0, 1.0, 0.0, 0.0, 1.0, 0.0, 0.0, 1.0, 0.0, 0.0, 1.0, 0.0, 0.0, 1.0, 0.0, 0.7071, -3.772e-11, 0.7071, 0.7071, 0.0, 0.7071, 0.7071, -4.142e-08, 0.7071, 0.7071, 4.122e-08, 0.7071, 0.0, 1.0, 1.089e-07, 0.0, 1.0, 1.089e-07, 0.0, 1.0, 1.089e-07, 0.0, 1.0, 1.089e-07, -0.7072, -6.443e-08, -0.7071, -0.7072, 6.412e-08, -0.7071, -0.7072, -5.867e-11, -0.7071, -0.7072, 0.0, -0.7071, 0.0, 0.9352, 0.354, 0.0, 0.9352, 0.354, 0.0, 0.9352, 0.354, 0.0, 0.9352, 0.354, 0.0, 0.9352, -0.354, 0.0, 0.9352, -0.354, 0.0, 0.9352, -0.354, 0.0, 0.9352, -0.354, 0.0, 0.0, 1.0, 0.0, 0.0, 1.0, 0.0, 0.0, 1.0, 0.0, 0.0, 1.0, 0.0, 1.0, 0.0, 0.0, 1.0, 0.0, 0.0, 1.0, 0.0, 0.0, 1.0, 0.0, 0.0, 1.0, 0.0, 0.0, 1.0, 0.0, 0.0, 1.0, 0.0, 0.0, 0.0, 1.0, 0.0, 0.0, 1.0, 0.0, 0.0, 1.0, 0.0, 0.0, 1.0, 0.0, 1.0, 0.0, 0.0, 1.0, 0.0, 0.0, 1.0, 0.0, 0.0, 1.0, 0.0, 0.0, 0.0, -1.0, 0.0, 0.0, -1.0, 0.0, 0.0, -1.0, 0.0, 0.0, -1.0, 0.0, -1.0, 0.0, 0.0, -1.0, 0.0, 0.0, -1.0, 0.0, 0.0, -1.0, 0.0, 0.0, 0.0, 1.0, 0.0, 0.0, 1.0, 0.0, 0.0, 1.0, 0.0, 0.0, 1.0, 0.0, 1.0, 0.0, 0.0, 1.0, 0.0, 0.0, 1.0, 0.0, 0.0, 1.0, 0.0, 0.0, 1.0, 0.0, 0.0, 1.0, 0.0, 0.0, 1.0, 0.0, 0.0, 1.0, 0.0, 0.0, 0.0, -1.0, 0.0, 0.0, -1.0, 0.0, 0.0, -1.0, 0.0, 0.0, -1.0, 0.0, 1.0, 0.0, 0.0, 1.0, 0.0, 0.0, 1.0, 0.0, 0.0, 1.0, 0.0, 0.0, 0.0, -1.0, 0.0, 0.0, -1.0, 0.0, 0.0, -1.0, 0.0, 0.0, -1.0, 0.0, 1.0, 0.0, 0.0, 1.0, 0.0, 0.0, 1.0, 0.0, 0.0, 1.0, 0.0, 0.0, 0.0, -1.0, 0.0, 0.0, -1.0, 0.0, 0.0, -1.0, 0.0, 0.0, -1.0, 0.0, 1.0, 0.0, 0.0, 1.0, 0.0, 0.0, 1.0, 0.0, 0.0, 1.0, 0.0, 0.0, 0.0, -1.0, 0.0, 0.0, -1.0, 0.0, 0.0, -1.0, 0.0, 0.0, -1.0, 0.0, 1.0, 0.0, 0.0, 1.0, 0.0, 0.0, 1.0, 0.0, 0.0, 1.0, 0.0, 0.0, 0.0, -1.0, 0.0, 0.0, -1.0, 0.0, 0.0, -1.0, 0.0, 0.0, -1.0, 0.0, 1.0, 0.0, 0.0, 1.0, 0.0, 0.0, 1.0, 0.0, 0.0, 1.0, 0.0, 0.0, 0.0, -1.0, 0.0, 0.0, -1.0, 0.0, 0.0, -1.0, 0.0, 0.0, -1.0, 0.0, 1.0, 0.0, 0.0, 1.0, 0.0, 0.0, 1.0, 0.0, 0.0, 1.0, 0.0, 0.0, 0.0, -1.0, 0.0, 0.0, -1.0, 0.0, 0.0, -1.0, 0.0, 0.0, -1.0, 0.0, 1.0, 0.0, 0.0, 1.0, 0.0, 0.0, 1.0, 0.0, 0.0, 1.0, 0.0, 0.0, 0.0, -1.0, 0.0, 0.0, -1.0, 0.0, 0.0, -1.0, 0.0, 0.0, -1.0, 0.0, 1.0, 0.0, 0.0, 1.0, 0.0, 0.0, 1.0, 0.0, 0.0, 1.0, 0.0, 0.0, 0.0, -1.0, 0.0, 0.0, -1.0, 0.0, 0.0, -1.0, 0.0, 0.0, -1.0, 0.0, 0.0, -1.0, 0.0, 0.0, -1.0, 0.0, 0.0, -1.0, 0.0, 0.0, -1.0, 0.0, 1.0, -6.446e-07, 0.0, 1.0, -6.446e-07, 0.0, 1.0, -6.446e-07, 0.0, 1.0, -6.446e-07, 0.7071, -2.255e-07, -0.7071, 0.7071, 2.244e-07, -0.7071, 0.7071, -2.054e-10, -0.7071, 0.7071, 0.0, -0.7071, 0.2265, -0.9473, -0.2265, 0.2265, -0.9473, -0.2264, 0.2265, -0.9473, -0.2265, 0.2265, -0.9473, -0.2264, 0.0, -1.0, 0.0, 0.0, -1.0, 0.0, 0.0, -1.0, 0.0, 0.0, -1.0, 0.0, -0.7071, 0.0, 0.7071, -0.7071, 0.0, 0.7071, -0.7071, 0.0, 0.7071, -0.7071, 0.0, 0.7071, 0.7073, 9.07e-05, 0.7069, 0.7072, -4.835e-08, 0.7071, 0.7072, 1.163e-05, 0.707, 0.7071, 2.224e-05, 0.7071, 0.7071, 0.0, 0.7071, 0.7073, 9.07e-05, 0.7069, 0.7072, 1.163e-05, 0.707, 0.7071, 2.224e-05, 0.7071, 0.7073, 9.07e-05, 0.7069, -0.7071, -8.13e-06, -0.7071, -0.7071, -1.047e-05, -0.7071, -0.7071, 6.496e-08, -0.7071, -0.7071, 6.825e-06, -0.7071, -0.7071, -8.13e-06, -0.7071, -0.7071, -1.41e-09, -0.7071, -0.7071, -1.047e-05, -0.7071, -0.7071, -8.13e-06, -0.7071, -0.7071, 6.825e-06, -0.7071, 0.0, 1.0, -6.451e-07, 0.0, 1.0, -6.451e-07, 0.0, 1.0, -6.451e-07, 0.0, 1.0, -6.451e-07, 0.7071, 0.0, -0.7071, 0.7071, 0.0, -0.7071, 0.7071, 0.0, -0.7071, 0.7071, 0.0, -0.7071, 0.2265, -0.9473, -0.2265, 0.2265, -0.9473, -0.2265, 0.2265, -0.9473, -0.2265, 0.2265, -0.9473, -0.2265, 0.0, -1.0, 0.0, 0.0, -1.0, 0.0, 0.0, -1.0, 0.0, 0.0, -1.0, 0.0, -0.7071, 0.0, 0.7071, -0.7071, 0.0, 0.7071, -0.7071, 0.0, 0.7071, -0.7071, 0.0, 0.7071, 0.7071, 1.263e-06, 0.7071, 0.7071, 0.0, 0.7071, 0.7071, 6.611e-07, 0.7071, 0.7071, 1.726e-06, 0.7071, 0.7071, 0.0, 0.7071, 0.7071, 1.263e-06, 0.7071, 0.7071, 6.611e-07, 0.7071, 0.7071, 1.726e-06, 0.7071, 0.7071, 1.263e-06, 0.7071, -0.7071, 6.317e-07, -0.7071, -0.7071, 3.306e-07, -0.7071, -0.7071, 0.0, -0.7071, -0.7071, 8.63e-07, -0.7071, -0.7071, 6.317e-07, -0.7071, -0.7071, 0.0, -0.7071, -0.7071, 3.306e-07, -0.7071, -0.7071, 6.317e-07, -0.7071, -0.7071, 8.63e-07, -0.7071, 0.7071, 6.412e-08, -0.7072, 0.7071, -5.867e-11, -0.7072, 0.7071, 0.0, -0.7072, 0.7071, -6.443e-08, -0.7072, -0.7071, -1.006e-10, 0.7071, -0.7071, 0.0, 0.7071, -0.7071, -1.104e-07, 0.7071, -0.7071, 1.099e-07, 0.7071, 0.7072, -7.963e-11, 0.7071, 0.7072, 0.0, 0.7071, 0.7072, -8.744e-08, 0.7071, 0.7072, 8.702e-08, 0.7071, 0.0, 1.0, -2.12e-07, 0.0, 1.0, -2.12e-07, 0.0, 1.0, -2.12e-07, 0.0, 1.0, -2.12e-07, -0.7071, 0.0, -0.7071, -0.7071, 0.0, -0.7071, -0.7071, 0.0, -0.7071, -0.7071, 0.0, -0.7071, 0.0, -1.0, 0.0, 0.0, -1.0, 0.0, 0.0, -1.0, 0.0, 0.0, -1.0, 0.0, 0.0, 1.0, 0.0, 0.0, 1.0, 0.0, 0.0, 1.0, 0.0, 0.0, 1.0, 0.0, -0.707, -6.213e-08, 0.7072, -0.707, 6.183e-08, 0.7072, -0.707, -5.658e-11, 0.7072, -0.707, 0.0, 0.7072, 0.0, 1.0, 0.0, 0.0, 1.0, 0.0, 0.0, 1.0, 0.0, 0.0, 1.0, 0.0, 0.7072, 6.443e-08, -0.7071, 0.7072, -4.504e-07, -0.7071, 0.7072, 5.867e-11, -0.7071, 0.7072, 0.0, -0.7071, 0.0, 1.0, 0.0, 0.0, 1.0, 0.0, 0.0, 1.0, 0.0, 0.0, 1.0, 0.0, -0.7071, -7.133e-08, 0.7072, -0.7071, 7.099e-08, 0.7072, -0.7071, -6.496e-11, 0.7072, -0.7071, 0.0, 0.7072, 0.0, 1.0, 0.0, 0.0, 1.0, 0.0, 0.0, 1.0, 0.0, 0.0, 1.0, 0.0, 0.7139, 9.88e-07, 0.7002, 0.7139, -9.01e-11, 0.7002, 0.7139, 0.0, 0.7002, 0.7139, -9.894e-08, 0.7002, -0.714, -8.801e-11, -0.7002, -0.714, 0.0, -0.7002, -0.714, -9.664e-08, -0.7002, -0.714, 9.618e-08, -0.7002, -0.7004, 0.0, 0.7137, -0.7004, 0.0, 0.7137, -0.7004, 0.0, 0.7137, -0.7004, 0.0, 0.7137, 0.0, 1.0, -2.117e-07, 0.0, 1.0, -2.117e-07, 0.0, 1.0, -2.117e-07, 0.0, 1.0, -2.117e-07, 0.7001, 2.095e-11, -0.7141, 0.7001, 0.0, -0.7141, 0.7001, 2.301e-08, -0.7141, 0.7001, -2.29e-08, -0.7141, 0.0, -1.0, -2.117e-07, 0.0, -1.0, -2.117e-07, 0.0, -1.0, -2.117e-07, 0.0, -1.0, -2.117e-07, 0.0, 1.0, 0.0, 0.0, 1.0, 0.0, 0.0, 1.0, 0.0, 0.0, 1.0, 0.0, 0.714, 4.275e-10, 0.7002, 0.714, 0.0, 0.7002, 0.714, 4.694e-07, 0.7002, 0.714, -4.672e-07, 0.7002, 0.2286, -0.9473, 0.2243, 0.2286, -0.9473, 0.2243, 0.2286, -0.9473, 0.2243, 0.2286, -0.9473, 0.2243, 0.0, -1.0, 0.0, 0.0, -1.0, 0.0, 0.0, -1.0, 0.0, 0.0, -1.0, 0.0, -0.714, -5.909e-10, -0.7002, -0.714, 0.0, -0.7002, -0.714, -6.488e-07, -0.7002, -0.714, 6.458e-07, -0.7002, -0.7002, 6.41e-06, 0.714, -0.7002, -3.114e-08, 0.714, -0.7002, -5.541e-06, 0.714, -0.7002, 8.625e-06, 0.714, -0.7002, 1.074e-06, 0.714, -0.7002, 6.41e-06, 0.714, -0.7002, -5.541e-06, 0.714, -0.7002, 8.625e-06, 0.714, -0.7002, 6.41e-06, 0.714, 0.7002, -2.358e-06, -0.714, 0.7002, 1.128e-05, -0.714, 0.7002, 5.256e-08, -0.714, 0.7002, -1.716e-05, -0.714, 0.7002, -2.358e-06, -0.714, 0.7002, -9.827e-10, -0.714, 0.7002, 1.128e-05, -0.714, 0.7002, -2.358e-06, -0.714, 0.7002, -1.716e-05, -0.714, 0.0, 1.0, 0.0, 0.0, 1.0, 0.0, 0.0, 1.0, 0.0, 0.0, 1.0, 0.0, 0.7139, -6.488e-07, 0.7002, 0.7139, 6.458e-07, 0.7002, 0.7139, -5.909e-10, 0.7002, 0.7139, 0.0, 0.7002, 0.2287, -0.9473, 0.2243, 0.2287, -0.9473, 0.2243, 0.2287, -0.9473, 0.2243, 0.2287, -0.9473, 0.2243, 0.0, -1.0, 0.0, 0.0, -1.0, 0.0, 0.0, -1.0, 0.0, 0.0, -1.0, 0.0, -0.714, 4.694e-07, -0.7002, -0.714, -4.672e-07, -0.7002, -0.714, 4.275e-10, -0.7002, -0.714, 0.0, -0.7002, -0.7002, 3.796e-06, 0.714, -0.7002, -9.959e-08, 0.714, -0.7001, -8.929e-06, 0.714, -0.7002, 3.744e-06, 0.714, -0.7002, 0.0, 0.714, -0.7002, 3.796e-06, 0.714, -0.7001, -8.929e-06, 0.714, -0.7002, 3.744e-06, 0.714, -0.7002, 3.796e-06, 0.714, 0.7002, 1.25e-05, -0.714, 0.7002, 6.23e-06, -0.714, 0.7002, -2.561e-09, -0.714, 0.7002, 1.985e-05, -0.714, 0.7002, 1.25e-05, -0.714, 0.7002, 4.671e-07, -0.714, 0.7002, 6.23e-06, -0.714, 0.7002, 1.25e-05, -0.714, 0.7002, 1.985e-05, -0.714, 0.0, 1.0, 0.0, 0.0, 1.0, 0.0, 0.0, 1.0, 0.0, 0.0, 1.0, 0.0, 0.714, -6.488e-07, 0.7002, 0.714, 4.536e-06, 0.7002, 0.714, -5.909e-10, 0.7002, 0.714, 0.0, 0.7002, 0.2287, -0.9473, 0.2243, 0.2287, -0.9473, 0.2243, 0.2287, -0.9473, 0.2243, 0.2287, -0.9473, 0.2243, 0.0, -1.0, 0.0, 0.0, -1.0, 0.0, 0.0, -1.0, 0.0, 0.0, -1.0, 0.0, -0.714, 4.694e-07, -0.7002, -0.714, -4.672e-07, -0.7002, -0.714, 4.275e-10, -0.7002, -0.714, 0.0, -0.7002, -0.7002, 4.475e-06, 0.714, -0.7002, -9.959e-08, 0.7139, -0.7002, 3.956e-06, 0.714, -0.7002, 2.532e-06, 0.714, -0.7002, 0.0, 0.714, -0.7002, 4.475e-06, 0.714, -0.7002, 3.956e-06, 0.714, -0.7002, 2.532e-06, 0.714, -0.7002, 4.475e-06, 0.714, 0.7002, 1.656e-05, -0.714, 0.7002, 5.614e-06, -0.714, 0.7002, -1.746e-09, -0.714, 0.7002, -1.885e-05, -0.714, 0.7002, 1.656e-05, -0.714, 0.7002, 4.671e-07, -0.714, 0.7002, 5.614e-06, -0.714, 0.7002, 1.656e-05, -0.714, 0.7002, -1.885e-05, -0.714, 0.0, 1.0, 0.0, 0.0, 1.0, 0.0, 0.0, 1.0, 0.0, 0.0, 1.0, 0.0, 0.714, 4.275e-10, 0.7002, 0.714, 0.0, 0.7002, 0.714, 4.694e-07, 0.7002, 0.714, -4.672e-07, 0.7002, 0.2286, -0.9473, 0.2243, 0.2286, -0.9473, 0.2243, 0.2286, -0.9473, 0.2243, 0.2286, -0.9473, 0.2243, 0.0, -1.0, 1.787e-06, 0.0, -1.0, 1.787e-06, 0.0, -1.0, 1.787e-06, 0.0, -1.0, 1.787e-06, -0.714, -5.909e-10, -0.7002, -0.714, 0.0, -0.7002, -0.714, -6.488e-07, -0.7002, -0.714, 6.458e-07, -0.7002, -0.7002, -5.447e-06, 0.714, -0.7002, -3.25e-08, 0.714, -0.7002, 1.052e-05, 0.714, -0.7002, -5.216e-06, 0.714, -0.7002, 1.074e-06, 0.714, -0.7002, -5.447e-06, 0.714, -0.7002, 1.052e-05, 0.714, -0.7002, -5.216e-06, 0.714, -0.7002, -5.447e-06, 0.714, 0.7002, -2.903e-06, -0.714, 0.7002, 1.164e-05, -0.714, 0.7002, 5.192e-08, -0.714, 0.7002, 8.341e-06, -0.714, 0.7002, -2.903e-06, -0.714, 0.7002, -9.827e-10, -0.714, 0.7002, 1.164e-05, -0.714, 0.7002, -2.903e-06, -0.714, 0.7002, 8.341e-06, -0.714, 0.7139, 9.847e-08, 0.7002, 0.7139, -9.01e-11, 0.7002, 0.7139, 0.0, 0.7002, 0.7139, -9.894e-08, 0.7002, -0.714, -8.801e-11, -0.7002, -0.714, 0.0, -0.7002, -0.714, -9.664e-08, -0.7002, -0.714, 9.618e-08, -0.7002, -0.7001, 2.301e-08, 0.7141, -0.7001, -2.29e-08, 0.7141, -0.7001, 2.095e-11, 0.7141, -0.7001, 0.0, 0.7141, 0.0, 1.0, 0.0, 0.0, 1.0, 0.0, 0.0, 1.0, 0.0, 0.0, 1.0, 0.0, 0.7001, 2.095e-11, -0.7141, 0.7001, 0.0, -0.7141, 0.7001, 2.301e-08, -0.7141, 0.7001, -2.29e-08, -0.7141, 0.0, -1.0, 4.233e-07, 0.0, -1.0, 4.233e-07, 0.0, -1.0, 4.233e-07, 0.0, -1.0, 4.233e-07])] * 3)])
me_facade = bpy.data.meshes.new('facade')
me_facade.from_pydata([(21.92, 0.0, -39.16), (19.09, 4.0, -36.33), (21.92, 6.0, -39.16), (19.09, 6.0, -36.33), (13.44, 4.0, -30.68), (13.44, 10.0, -30.68), (9.899, 6.0, -27.14), (4.0, 0.0, -21.24), (4.0, 6.0, -21.24), (9.899, 10.0, -27.14), (-5.5, 0.0, -22.74), (-5.5, 6.0, -22.74), (-5.5, 6.0, -21.24), (-5.5, 0.0, -21.24), (-4.0, 6.0, -2.0), (-4.0, 5.243, 4.441e-16), (-4.0, 5.243, -4.0), (-4.0, 6.475, -9.0), (-4.0, 4.475, -9.0), (-4.0, 6.475, -4.0), (-4.0, 0.0, 1.14e-14), (-4.0, 2.475, -15.8), (-4.0, 3.975, -14.0), (-4.0, 4.475, -14.0), (-4.0, 3.475, -14.6), (-4.0, 2.975, -15.2), (-4.0, 3.975, -14.6), (-4.0, 3.475, -15.2), (-4.0, 2.975, -15.8), (-4.0, 1.475, -17.0), (-4.0, 1.975, -17.0), (-4.0, 1.975, -16.4), (-4.0, 2.475, -16.4), (-4.0, 0.9755, -17.6), (-4.0, 1.475, -17.6), (-4.0, 0.4755, -18.2), (-4.0, 0.0, -20.36), (-4.0, 0.4755, -20.36), (-4.0, 0.9755, -18.2), (-9.036, 11.0, -26.28), (-9.036, 6.0, -26.28), (-13.99, 6.0, -31.23), (-13.99, 11.0, -31.23), (-5.5, 0.0, -22.74), (-15.4, 4.0, -32.64), (-5.5, 6.0, -22.74), (-18.23, 4.0, -35.47), (-21.92, 5.0, -39.16), (-18.23, 5.0, -35.47), (-16.81, 4.757, -34.06), (-21.92, 0.0, -39.16), (-15.4, 6.0, -32.64), (5.243, 6.0, -33.8), (2.414, 6.0, -30.97), (2.414, 0.0, -30.97), (13.05, 6.0, -41.61), (16.26, 0.0, -44.82), (16.26, 6.0, -44.82), (9.517, 11.03, -38.07), (9.485, 11.0, -38.04), (9.485, 8.0, -38.04), (13.05, 11.03, -41.61), (5.243, 8.0, -33.8), (-14.85, 6.0, -43.41), (-16.26, 0.0, -44.82), (-10.61, 4.0, -39.16), (-7.778, 4.0, -36.33), (-2.414, 0.0, -30.97), (-2.414, 10.0, -30.97), (-16.26, 6.0, -44.82), (-10.61, 7.0, -39.16), (-14.85, 7.0, -43.41), (-7.742, 10.0, -36.3), (2.414, 0.0, -30.97), (2.414, 10.0, -30.97), (-2.414, 10.0, -30.97), (-2.414, 0.0, -30.97), (4.0, 0.0, 1.776e-13), (4.0, 6.0, 1.776e-13), (4.0, 5.0, -6.0), (4.0, 6.0, -6.0), (4.0, 5.0, -12.0), (4.0, 9.0, -12.0), (4.0, 9.0, -16.0), (4.0, 6.0, -16.0), (4.0, 0.0, -21.24), (4.0, 6.0, -21.24), (-6.5, 9.033, -14.0), (-6.5, 9.033, -9.0), (-6.5, 4.475, -9.0), (-6.5, 4.475, -14.0), (-5.5, 2.975, -15.8), (-5.5, 2.475, -15.8), (-5.5, 2.475, -16.4), (-5.5, 1.975, -17.0), (-5.5, 1.975, -16.4), (-5.5, 6.0, -21.24), (-5.5, 3.475, -15.2), (-5.5, 2.975, -15.2), (-5.5, 3.975, -14.6), (-5.5, 6.0, -14.0), (-5.5, 3.975, -14.0), (-5.5, 3.475, -14.6), (-5.5, 0.4755, -20.36), (-5.5, 0.0, -20.36), (-5.5, 0.0, -21.24), (-5.5, 0.9755, -18.2), (-5.5, 0.4755, -18.2), (-5.5, 1.475, -17.6), (-5.5, 1.475, -17.0), (-5.5, 0.9755, -17.6)], [], [(0, 1, 2), (3, 2, 1), (1, 0, 4), (5, 4, 6), (4, 7, 6), (8, 6, 7), (0, 7, 4), (9, 5, 6), (10, 11, 12, 13), (14, 15, 16), (17, 16, 18), (19, 16, 17), (20, 16, 15), (20, 21, 18), (16, 20, 18), (22, 23, 18), (22, 18, 24), (24, 18, 25), (22, 24, 26), (27, 24, 25), (21, 28, 25), (18, 21, 25), (29, 30, 31), (21, 31, 32), (20, 31, 21), (33, 34, 29), (20, 35, 33), (20, 36, 35), (37, 35, 36), (33, 35, 38), (33, 29, 20), (31, 20, 29), (39, 40, 41, 42), (40, 43, 44), (45, 43, 40), (41, 40, 44), (46, 47, 48), (46, 49, 44), (44, 50, 46), (47, 46, 50), (43, 50, 44), (41, 44, 51), (52, 53, 54), (55, 56, 57), (56, 55, 54), (54, 55, 52), (58, 59, 60), (52, 55, 60), (55, 61, 60), (58, 60, 61), (62, 52, 60), (63, 64, 65), (66, 65, 67), (64, 67, 65), (68, 66, 67), (69, 64, 63), (70, 71, 63), (66, 68, 72), (65, 70, 63), (73, 74, 75, 76), (77, 78, 79), (80, 79, 78), (79, 81, 77), (81, 82, 83, 84), (81, 84, 85), (86, 85, 84), (77, 81, 85), (87, 88, 89, 90), (91, 92, 93), (94, 93, 95), (91, 96, 97), (97, 98, 91), (99, 100, 101), (99, 102, 97), (100, 99, 97), (97, 96, 100), (96, 91, 93), (103, 104, 105), (96, 103, 105), (103, 106, 107), (108, 94, 109), (108, 106, 103), (96, 108, 103), (94, 108, 96), (108, 110, 106), (93, 94, 96)])
me_facade.polygons.foreach_set('use_smooth', [True] * 86)
_uv = me_facade.uv_layers.new(name='UVMap')
_uv.uv.foreach_set('vector', [0.006249, 0.2547, 0.09115, 0.3396, 0.006249, 0.382, 0.09115, 0.382, 0.006249, 0.382, 0.09115, 0.3396, 0.09115, 0.3396, 0.006249, 0.2547, 0.2606, 0.3396, 0.2606, 0.4668, 0.2606, 0.3396, 0.3669, 0.382, 0.2606, 0.3396, 0.5438, 0.2547, 0.3669, 0.382, 0.5438, 0.382, 0.3669, 0.382, 0.5438, 0.2547, 0.006249, 0.2547, 0.5438, 0.2547, 0.2606, 0.3396, 0.3669, 0.4668, 0.2606, 0.4668, 0.3669, 0.382, 0.4951, 0.7519, 0.4951, 0.8818, 0.4626, 0.8818, 0.4626, 0.7519, 0.04598, 0.8818, 0.002677, 0.8655, 0.08929, 0.8655, 0.1976, 0.8921, 0.08929, 0.8655, 0.1976, 0.8488, 0.08929, 0.8921, 0.08929, 0.8655, 0.1976, 0.8921, 0.002677, 0.7519, 0.08929, 0.8655, 0.002677, 0.8655, 0.002677, 0.7519, 0.3448, 0.8055, 0.1976, 0.8488, 0.08929, 0.8655, 0.002677, 0.7519, 0.1976, 0.8488, 0.3058, 0.838, 0.3058, 0.8488, 0.1976, 0.8488, 0.3058, 0.838, 0.1976, 0.8488, 0.3188, 0.8272, 0.3188, 0.8272, 0.1976, 0.8488, 0.3318, 0.8163, 0.3058, 0.838, 0.3188, 0.8272, 0.3188, 0.838, 0.3318, 0.8272, 0.3188, 0.8272, 0.3318, 0.8163, 0.3448, 0.8055, 0.3448, 0.8163, 0.3318, 0.8163, 0.1976, 0.8488, 0.3448, 0.8055, 0.3318, 0.8163, 0.3708, 0.7839, 0.3708, 0.7947, 0.3578, 0.7947, 0.3448, 0.8055, 0.3578, 0.7947, 0.3578, 0.8055, 0.002677, 0.7519, 0.3578, 0.7947, 0.3448, 0.8055, 0.3838, 0.773, 0.3838, 0.7839, 0.3708, 0.7839, 0.002677, 0.7519, 0.3968, 0.7622, 0.3838, 0.773, 0.002677, 0.7519, 0.4435, 0.7519, 0.3968, 0.7622, 0.4435, 0.7622, 0.3968, 0.7622, 0.4435, 0.7519, 0.3838, 0.773, 0.3968, 0.7622, 0.3968, 0.773, 0.3838, 0.773, 0.3708, 0.7839, 0.002677, 0.7519, 0.3578, 0.7947, 0.002677, 0.7519, 0.3708, 0.7839, 0.6035, 0.9901, 0.6035, 0.8819, 0.7551, 0.8819, 0.7551, 0.9901, 0.6035, 0.8819, 0.4951, 0.7519, 0.7983, 0.8386, 0.4951, 0.8819, 0.4951, 0.7519, 0.6035, 0.8819, 0.7551, 0.8819, 0.6035, 0.8819, 0.7983, 0.8386, 0.8849, 0.8386, 0.9979, 0.8602, 0.8849, 0.8602, 0.8849, 0.8386, 0.8416, 0.8549, 0.7983, 0.8386, 0.7983, 0.8386, 0.9979, 0.7519, 0.8849, 0.8386, 0.9979, 0.8602, 0.8849, 0.8386, 0.9979, 0.7519, 0.4951, 0.7519, 0.9979, 0.7519, 0.7983, 0.8386, 0.7551, 0.8819, 0.7983, 0.8386, 0.7983, 0.8819, 0.6344, 0.6324, 0.5484, 0.6324, 0.5484, 0.5034, 0.8718, 0.6324, 0.9694, 0.5034, 0.9694, 0.6324, 0.9694, 0.5034, 0.8718, 0.6324, 0.5484, 0.5034, 0.5484, 0.5034, 0.8718, 0.6324, 0.6344, 0.6324, 0.7643, 0.7406, 0.7632, 0.7399, 0.7634, 0.6754, 0.6344, 0.6324, 0.8718, 0.6324, 0.7634, 0.6754, 0.8718, 0.6324, 0.8718, 0.7406, 0.7634, 0.6754, 0.7643, 0.7406, 0.7634, 0.6754, 0.8718, 0.7406, 0.6344, 0.6754, 0.6344, 0.6324, 0.7634, 0.6754, 0.0664, 0.6324, 0.02353, 0.5034, 0.1955, 0.5894, 0.2815, 0.5894, 0.1955, 0.5894, 0.4446, 0.5034, 0.02353, 0.5034, 0.4446, 0.5034, 0.1955, 0.5894, 0.4446, 0.7184, 0.2815, 0.5894, 0.4446, 0.5034, 0.02353, 0.6324, 0.02353, 0.5034, 0.0664, 0.6324, 0.1955, 0.6539, 0.0664, 0.6539, 0.0664, 0.6324, 0.2815, 0.5894, 0.4446, 0.7184, 0.2825, 0.7184, 0.1955, 0.5894, 0.1955, 0.6539, 0.0664, 0.6324, 0.5484, 0.5034, 0.5484, 0.7184, 0.4446, 0.7184, 0.4446, 0.5034, 0.9948, 0.2555, 0.9948, 0.3828, 0.8675, 0.3616, 0.8675, 0.3828, 0.8675, 0.3616, 0.9948, 0.3828, 0.8675, 0.3616, 0.7402, 0.3616, 0.9948, 0.2555, 0.7402, 0.3616, 0.7402, 0.4464, 0.6554, 0.4464, 0.6554, 0.3828, 0.7402, 0.3616, 0.6554, 0.3828, 0.5442, 0.2555, 0.5442, 0.3828, 0.5442, 0.2555, 0.6554, 0.3828, 0.9948, 0.2555, 0.7402, 0.3616, 0.5442, 0.2555, 0.3057, 0.9477, 0.1975, 0.9477, 0.1975, 0.849, 0.3057, 0.849, 0.3449, 0.8164, 0.3449, 0.8056, 0.3579, 0.8056, 0.3709, 0.7948, 0.3579, 0.8056, 0.3579, 0.7948, 0.3449, 0.8164, 0.4627, 0.8819, 0.3319, 0.8273, 0.3319, 0.8273, 0.3319, 0.8164, 0.3449, 0.8164, 0.3189, 0.8381, 0.3059, 0.8819, 0.3059, 0.8381, 0.3189, 0.8381, 0.3189, 0.8273, 0.3319, 0.8273, 0.3059, 0.8819, 0.3189, 0.8381, 0.3319, 0.8273, 0.3319, 0.8273, 0.4627, 0.8819, 0.3059, 0.8819, 0.4627, 0.8819, 0.3449, 0.8164, 0.3579, 0.8056, 0.4436, 0.7623, 0.4436, 0.752, 0.4627, 0.752, 0.4627, 0.8819, 0.4436, 0.7623, 0.4627, 0.752, 0.4436, 0.7623, 0.3968, 0.7731, 0.3968, 0.7623, 0.3838, 0.7839, 0.3709, 0.7948, 0.3709, 0.7839, 0.3838, 0.7839, 0.3968, 0.7731, 0.4436, 0.7623, 0.4627, 0.8819, 0.3838, 0.7839, 0.4436, 0.7623, 0.3709, 0.7948, 0.3838, 0.7839, 0.4627, 0.8819, 0.3838, 0.7839, 0.3838, 0.7731, 0.3968, 0.7731, 0.3579, 0.8056, 0.3709, 0.7948, 0.4627, 0.8819])
me_facade.materials.append(mat_facade)
me_facade.use_remesh_preserve_volume = False
me_facade.use_remesh_preserve_attributes = False
me_facade.use_mirror_vertex_groups = False
me_facade.update()
me_facade.normals_split_custom_set([tuple(v) for v in zip(*[iter([-0.7071, -3.085e-08, -0.7071, -0.7071, 0.0, -0.7071, -0.7071, 0.0, -0.7071, -0.7071, 0.0, -0.7071, -0.7071, 0.0, -0.7071, -0.7071, 0.0, -0.7071, -0.7071, 0.0, -0.7071, -0.7071, -3.085e-08, -0.7071, -0.7071, -2.875e-05, -0.7071, -0.707, 0.0, -0.7072, -0.7071, -2.875e-05, -0.7071, -0.7071, -9.134e-05, -0.7072, -0.7071, -2.875e-05, -0.7071, -0.7071, -4.262e-05, -0.7071, -0.7071, -9.134e-05, -0.7072, -0.7072, 0.0, -0.707, -0.7071, -9.134e-05, -0.7072, -0.7071, -4.262e-05, -0.7071, -0.7071, -3.085e-08, -0.7071, -0.7071, -4.262e-05, -0.7071, -0.7071, -2.875e-05, -0.7071, -0.707, 0.0, -0.7072, -0.707, 0.0, -0.7072, -0.7071, -9.134e-05, -0.7072, 1.0, 0.0, 0.0, 1.0, 0.0, 0.0, 1.0, 0.0, 0.0, 1.0, 0.0, 0.0, 1.0, 0.0, 0.0, 1.0, 0.0, 0.0, 1.0, 0.0, 0.0, 1.0, 0.0, 0.0, 1.0, 0.0, 0.0, 1.0, 0.0, 0.0, 1.0, 0.0, 0.0, 1.0, 0.0, 0.0, 1.0, 0.0, 0.0, 1.0, 0.0, 0.0, 1.0, 0.0, 0.0, 1.0, 0.0, 0.0, 1.0, 0.0, 0.0, 1.0, 0.0, 0.0, 1.0, 0.0, 0.0, 1.0, 0.0, 0.0, 1.0, 0.0, 0.0, 1.0, 0.0, 0.0, 1.0, 0.0, 0.0, 1.0, 0.0, 0.0, 1.0, 0.0, 0.0, 1.0, 0.0, 0.0, 1.0, 0.0, 0.0, 1.0, 0.0, 0.0, 1.0, 0.0, 0.0, 1.0, 0.0, 0.0, 1.0, 0.0, 0.0, 1.0, 0.0, 0.0, 1.0, 0.0, 0.0, 1.0, 0.0, 0.0, 1.0, 0.0, 0.0, 1.0, 0.0, 0.0, 1.0, 0.0, 0.0, 1.0, 0.0, 0.0, 1.0, 0.0, 0.0, 1.0, 0.0, 0.0, 1.0, 0.0, 0.0, 1.0, 0.0, 0.0, 1.0, 0.0, 0.0, 1.0, 0.0, 0.0, 1.0, 0.0, 0.0, 1.0, 0.0, 0.0, 1.0, 0.0, 0.0, 1.0, 0.0, 0.0, 1.0, 0.0, 0.0, 1.0, 0.0, 0.0, 1.0, 0.0, 0.0, 1.0, 0.0, 0.0, 1.0, 0.0, 0.0, 1.0, 0.0, 0.0, 1.0, 0.0, 0.0, 1.0, 0.0, 0.0, 1.0, 0.0, 0.0, 1.0, 0.0, 0.0, 1.0, 0.0, 0.0, 1.0, 0.0, 0.0, 1.0, 0.0, 0.0, 1.0, 0.0, 0.0, 1.0, 0.0, 0.0, 1.0, 0.0, 0.0, 1.0, 0.0, 0.0, 1.0, 0.0, 0.0, 1.0, 0.0, 0.0, 1.0, 0.0, 0.0, 1.0, 0.0, 0.0, 1.0, 0.0, 0.0, 1.0, 0.0, 0.0, 1.0, 0.0, 0.0, 1.0, 0.0, 0.0, 0.7068, 0.0, -0.7074, 0.707, -0.0002501, -0.7072, 0.7072, -4.484e-05, -0.7071, 0.7068, 0.0, -0.7074, 0.707, -0.0002501, -0.7072, 0.7072, -0.0002353, -0.707, 0.7071, -1.284e-05, -0.7071, 0.7072, 2.095e-11, -0.707, 0.7072, -0.0002353, -0.707, 0.707, -0.0002501, -0.7072, 0.7072, -4.484e-05, -0.7071, 0.707, -0.0002501, -0.7072, 0.7071, -1.284e-05, -0.7071, 0.7071, -0.0001868, -0.7071, 0.7071, 0.0, -0.7071, 0.7071, 0.0, -0.7071, 0.7071, -0.0001868, -0.7071, 0.7071, 9.469e-06, -0.7071, 0.7071, -1.284e-05, -0.7071, 0.7071, -1.284e-05, -0.7071, 0.7071, -1.056e-07, -0.7071, 0.7071, -0.0001868, -0.7071, 0.7071, 0.0, -0.7071, 0.7071, -0.0001868, -0.7071, 0.7071, -1.056e-07, -0.7071, 0.7072, -0.0002353, -0.707, 0.7071, -1.056e-07, -0.7071, 0.7071, -1.284e-05, -0.7071, 0.7072, -4.484e-05, -0.7071, 0.7071, -1.284e-05, -0.7071, 0.7071, 0.0, -0.7071, 0.7072, -9.229e-05, 0.7071, 0.7072, 0.0, 0.707, 0.7072, 2.252e-05, 0.707, 0.7073, -6.092e-05, 0.7069, 0.7072, 6.425e-05, 0.707, 0.7071, 0.0, 0.7071, 0.7072, 6.425e-05, 0.707, 0.7073, -6.092e-05, 0.7069, 0.7072, 2.252e-05, 0.707, 0.7072, 2.252e-05, 0.707, 0.7073, -6.092e-05, 0.7069, 0.7072, -9.229e-05, 0.7071, 0.7071, -7.008e-07, 0.7071, 0.7071, 3.244e-07, 0.7071, 0.7071, -6.528e-05, 0.7071, 0.7072, -9.229e-05, 0.7071, 0.7073, -6.092e-05, 0.7069, 0.7071, -6.528e-05, 0.7071, 0.7073, -6.092e-05, 0.7069, 0.7072, -2.961e-05, 0.707, 0.7071, -6.528e-05, 0.7071, 0.7071, -7.008e-07, 0.7071, 0.7071, -6.528e-05, 0.7071, 0.7072, -2.961e-05, 0.707, 0.7069, 0.0, 0.7073, 0.7072, -9.229e-05, 0.7071, 0.7071, -6.528e-05, 0.7071, -0.7072, 9.495e-06, 0.7071, -0.7072, -6.197e-05, 0.707, -0.7071, -1.9e-06, 0.7071, -0.7069, 0.0001141, 0.7073, -0.7071, -1.9e-06, 0.7071, -0.7069, -0.0003164, 0.7073, -0.7072, -6.197e-05, 0.707, -0.7069, -0.0003164, 0.7073, -0.7071, -1.9e-06, 0.7071, -0.707, 0.0003018, 0.7072, -0.7069, 0.0001141, 0.7073, -0.7069, -0.0003164, 0.7073, -0.7071, 0.0, 0.7071, -0.7072, -6.197e-05, 0.707, -0.7072, 9.495e-06, 0.7071, -0.7072, -5.267e-08, 0.7071, -0.7071, 5.239e-11, 0.7071, -0.7072, 9.495e-06, 0.7071, -0.7069, 0.0001141, 0.7073, -0.707, 0.0003018, 0.7072, -0.7071, 5.945e-05, 0.7071, -0.7071, -1.9e-06, 0.7071, -0.7072, -5.267e-08, 0.7071, -0.7072, 9.495e-06, 0.7071, 0.0, 0.0, 1.0, 0.0, 0.0, 1.0, 0.0, 0.0, 1.0, 0.0, 0.0, 1.0, -1.0, 0.0, 0.0, -1.0, 0.0, 0.0, -1.0, 0.0, 0.0, -1.0, 0.0, 0.0, -1.0, 0.0, 0.0, -1.0, 0.0, 0.0, -1.0, 0.0, 0.0, -1.0, 0.0, 0.0, -1.0, 0.0, 0.0, -1.0, 0.0, 0.0, -1.0, 0.0, 0.0, -1.0, 0.0, 0.0, -1.0, 0.0, 0.0, -1.0, 0.0, 0.0, -1.0, 0.0, 0.0, -1.0, 0.0, 0.0, -1.0, 0.0, 0.0, -1.0, 0.0, 0.0, -1.0, 0.0, 0.0, -1.0, 0.0, 0.0, -1.0, 0.0, 0.0, -1.0, 0.0, 0.0, 1.0, 0.0, 0.0, 1.0, 0.0, 0.0, 1.0, 0.0, 0.0, 1.0, 0.0, 0.0, 1.0, 5.365e-08, 0.0, 1.0, 0.0, 0.0, 1.0, 8.11e-08, 0.0, 1.0, 0.0, 0.0, 1.0, 8.11e-08, 0.0, 1.0, 0.0, 0.0, 1.0, 5.365e-08, 0.0, 1.0, 1.633e-08, 0.0, 1.0, 0.0, 0.0, 1.0, 0.0, 0.0, 1.0, 0.0, 0.0, 1.0, 5.365e-08, 0.0, 1.0, 0.0, 0.0, 1.0, 0.0, 0.0, 1.0, 0.0, 0.0, 1.0, 0.0, 0.0, 1.0, 0.0, 0.0, 1.0, 0.0, 0.0, 1.0, 0.0, 0.0, 1.0, 0.0, 0.0, 1.0, 0.0, 0.0, 1.0, 0.0, 0.0, 1.0, 1.633e-08, 0.0, 1.0, 0.0, 0.0, 1.0, 1.633e-08, 0.0, 1.0, 5.365e-08, 0.0, 1.0, 8.11e-08, 0.0, 1.0, 0.0, 0.0, 1.0, 0.0, 0.0, 1.0, 0.0, 0.0, 1.0, 1.633e-08, 0.0, 1.0, 0.0, 0.0, 1.0, 0.0, 0.0, 1.0, 0.0, 0.0, 1.0, 0.0, 0.0, 1.0, 0.0, 0.0, 1.0, 0.0, 0.0, 1.0, 0.0, 0.0, 1.0, 0.0, 0.0, 1.0, 0.0, 0.0, 1.0, 0.0, 0.0, 1.0, 0.0, 0.0, 1.0, 1.633e-08, 0.0, 1.0, 0.0, 0.0, 1.0, 0.0, 0.0, 1.0, 0.0, 0.0, 1.0, 0.0, 0.0, 1.0, 1.633e-08, 0.0, 1.0, 0.0, 0.0, 1.0, 0.0, 0.0, 1.0, 0.0, 0.0, 1.0, 8.11e-08, 0.0, 1.0, 0.0, 0.0, 1.0, 1.633e-08, 0.0])] * 3)])
me_floor = bpy.data.meshes.new('floor')
me_floor.from_pydata([(-15.0, 0.0, -32.24), (-9.339, 0.0, -37.9), (-16.26, 0.0, -44.82), (-21.92, 0.0, -39.16), (-8.071, 0.0, -25.31), (-2.414, 0.0, -30.97), (2.414, 0.0, -30.97), (8.071, 0.0, -25.31), (21.92, 0.0, -39.16), (16.26, 0.0, -44.82), (8.071, 0.0, -25.31), (-8.071, 0.0, -25.31), (-4.0, 0.0, -21.24), (-2.414, 0.0, -30.97), (2.414, 0.0, -30.97), (4.0, 0.0, -21.24), (4.0, 0.0, -21.24), (-4.0, 0.0, -21.24), (-4.0, 0.0, 1.137e-13), (4.0, 0.0, 1.137e-13)], [], [(0, 1, 2, 3), (4, 5, 1, 0), (6, 7, 8, 9), (10, 11, 12), (13, 11, 14), (12, 15, 10), (14, 11, 10), (16, 17, 18, 19)])
me_floor.polygons.foreach_set('use_smooth', [True] * 8)
_uv = me_floor.uv_layers.new(name='UVMap')
_uv.uv.foreach_set('vector', [0.1962, 0.7056, 0.3194, 0.8288, 0.1688, 0.9794, 0.04557, 0.8562, 0.3471, 0.5547, 0.4702, 0.6779, 0.3194, 0.8288, 0.1962, 0.7056, 0.5753, 0.6779, 0.6984, 0.5547, 0.9999, 0.8562, 0.8767, 0.9794, 0.6984, 0.5547, 0.3471, 0.5547, 0.4357, 0.4661, 0.4702, 0.6779, 0.3471, 0.5547, 0.5753, 0.6779, 0.4357, 0.4661, 0.6098, 0.4661, 0.6984, 0.5547, 0.5753, 0.6779, 0.3471, 0.5547, 0.6984, 0.5547, 0.6098, 0.4661, 0.4357, 0.4661, 0.4357, 0.00374, 0.6098, 0.00374])
me_floor.materials.append(mat_floor)
me_floor.use_remesh_preserve_volume = False
me_floor.use_remesh_preserve_attributes = False
me_floor.use_mirror_vertex_groups = False
me_floor.update()
me_floor.normals_split_custom_set([tuple(v) for v in zip(*[iter([0.0, 1.0, 0.0, 0.0, 1.0, 0.0, 0.0, 1.0, 0.0, 0.0, 1.0, 0.0, 0.0, 1.0, 0.0, 0.0, 1.0, 0.0, 0.0, 1.0, 0.0, 0.0, 1.0, 0.0, 0.0, 1.0, 0.0, 0.0, 1.0, 0.0, 0.0, 1.0, 0.0, 0.0, 1.0, 0.0, 0.0, 1.0, 0.0, 0.0, 1.0, 0.0, 0.0, 1.0, 0.0, 0.0, 1.0, 0.0, 0.0, 1.0, 0.0, 0.0, 1.0, 0.0, 0.0, 1.0, 0.0, 0.0, 1.0, 0.0, 0.0, 1.0, 0.0, 0.0, 1.0, 0.0, 0.0, 1.0, 0.0, 0.0, 1.0, 0.0, 0.0, 1.0, 0.0, 0.0, 1.0, 0.0, 0.0, 1.0, 0.0, 0.0, 1.0, 0.0])] * 3)])

# ---- objects
ob_sun = bpy.data.objects.new('Sun', light_sun)
ob_balustrade = bpy.data.objects.new('balustrade', me_balustrade)
ob_stucco = bpy.data.objects.new('stucco', me_stucco)
ob_facade = bpy.data.objects.new('facade', me_facade)
ob_floor = bpy.data.objects.new('floor', me_floor)
ob_lamp = bpy.data.objects.new('Lamp', light_lamp)
ob_camera = bpy.data.objects.new('Camera', cam_camera)

# ---- transforms, parenting, visibility, modifiers, constraints
ob_sun.location = (12.38, 17.92, 46.68)
ob_sun.lineart.crease_threshold = 0.0
ob_balustrade.location = (0.0, 0.0, 0.0)
ob_balustrade.rotation_euler = (1.571, -0.0, 0.0)
ob_balustrade.lineart.crease_threshold = 0.0
ob_stucco.location = (0.0, 0.0, 0.0)
ob_stucco.rotation_euler = (1.571, -0.0, 0.0)
ob_stucco.lineart.crease_threshold = 0.0
ob_facade.location = (0.0, 0.0, 0.0)
ob_facade.rotation_euler = (1.571, -0.0, 0.0)
ob_facade.lineart.crease_threshold = 0.0
ob_floor.location = (0.0, 0.0, 0.0)
ob_floor.rotation_euler = (1.571, -0.0, 0.0)
ob_floor.lineart.crease_threshold = 0.0
ob_lamp.location = (4.076, 1.005, 5.904)
ob_lamp.rotation_euler = (0.6503, 0.05522, 1.866)
ob_lamp.lock_rotations_4d = False
ob_lamp.empty_display_type = 'ARROWS'
ob_lamp.color = (0.0, 0.0, 0.0, 0.0)
ob_lamp.lineart.crease_threshold = 0.0
ob_camera.location = (7.481, -6.508, 5.344)
ob_camera.rotation_euler = (1.109, 0.01082, 0.8149)
ob_camera.lock_rotations_4d = False
ob_camera.empty_display_type = 'ARROWS'
ob_camera.color = (0.0, 0.0, 0.0, 0.0)
ob_camera.display_type = 'WIRE'
ob_camera.lineart.crease_threshold = 0.0

# ---- collection membership
col_collection_1.objects.link(ob_sun)
col_collection_1.objects.link(ob_balustrade)
col_collection_1.objects.link(ob_stucco)
col_collection_1.objects.link(ob_facade)
col_collection_1.objects.link(ob_floor)
col_collection_1.objects.link(ob_lamp)
col_collection_1.objects.link(ob_camera)

# ---- scene / render settings (as saved in the file)
scene.camera = ob_camera
scene.frame_start = 1; scene.frame_end = 250; scene.frame_set(40)
scene.render.engine = 'BLENDER_EEVEE_NEXT'
scene.render.resolution_x = 2048
scene.render.resolution_y = 2048
scene.render.resolution_percentage = 50
scene.render.dither_intensity = 0.0
scene.cycles.use_denoising = False
scene.cycles.samples = 10
scene.cycles.sampling_pattern = 'TABULATED_SOBOL'
scene.cycles.light_sampling_threshold = 0.0
scene.cycles.use_adaptive_sampling = False
scene.cycles.use_light_tree = False
scene.cycles.blur_glossy = 0.0
scene.cycles.pixel_filter_type = 'GAUSSIAN'
scene.cycles.sample_clamp_indirect = 0.0
scene.view_settings.view_transform = 'Standard'
bpy.context.view_layer.update()
